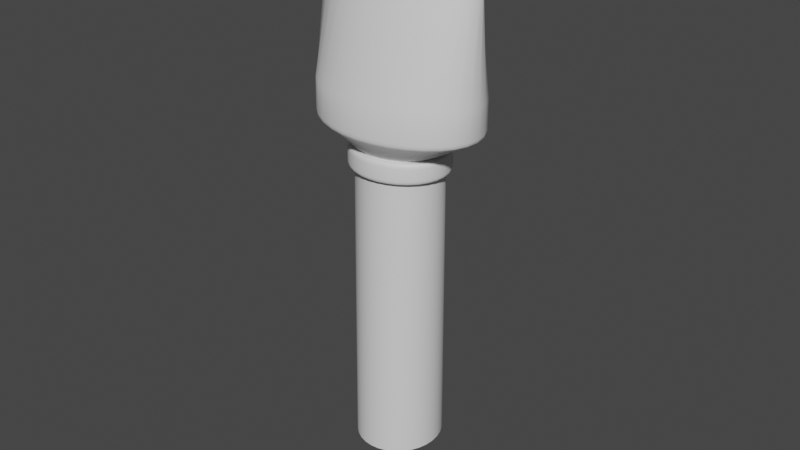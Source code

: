 # Source: BuildNozzle.blend  (saved by Blender 3.6.11; exported with 4.5.12 LTS)
import bpy
from mathutils import Matrix  # noqa: F401  (used for matrix-valued properties, if any)

bpy.ops.wm.read_factory_settings(use_empty=True)
scene = bpy.context.scene
scene.name = 'Scene'

# ---- collections
col_collection = bpy.data.collections.new('Collection'); scene.collection.children.link(col_collection)

# ---- materials (node trees are filled in below, after node groups)
mat_material = bpy.data.materials.new('Material')

# ---- node groups
ng_auto_smooth = bpy.data.node_groups.new('Auto Smooth', 'GeometryNodeTree')
_s = ng_auto_smooth.interface.new_socket(name='Geometry', in_out='OUTPUT', socket_type='NodeSocketGeometry')
_s = ng_auto_smooth.interface.new_socket(name='Geometry', in_out='INPUT', socket_type='NodeSocketGeometry')
_s = ng_auto_smooth.interface.new_socket(name='Angle', in_out='INPUT', socket_type='NodeSocketFloat')
_s.subtype = 'ANGLE'
_s.min_value = 0.0
_s.max_value = 3.142
ng_auto_smooth.is_modifier = True
_N = ng_auto_smooth.nodes; _L = ng_auto_smooth.links
n0 = _N.new('NodeGroupOutput'); n0.name = 'Group Output'; n0.location = (480, -100)
n1 = _N.new('NodeGroupInput'); n1.name = 'Group Input'; n1.location = (-420, -300)
n2 = _N.new('NodeGroupInput'); n2.name = 'Group Input.001'; n2.location = (-60, -100)
n3 = _N.new('GeometryNodeSetShadeSmooth'); n3.name = 'Set Shade Smooth'; n3.location = (120, -100)
n3.domain = 'EDGE'
n4 = _N.new('GeometryNodeSetShadeSmooth'); n4.name = 'Set Shade Smooth.001'; n4.location = (300, -100)
n5 = _N.new('GeometryNodeInputMeshEdgeAngle'); n5.name = 'Edge Angle'; n5.location = (-420, -220)
n6 = _N.new('GeometryNodeInputEdgeSmooth'); n6.name = 'Is Edge Smooth'; n6.location = (-60, -160)
n7 = _N.new('GeometryNodeInputShadeSmooth'); n7.name = 'Is Face Smooth'; n7.location = (-240, -340)
n8 = _N.new('FunctionNodeBooleanMath'); n8.name = 'Boolean Math'; n8.location = (-60, -220)
n9 = _N.new('FunctionNodeCompare'); n9.name = 'Compare'; n9.location = (-240, -180)
n9.operation = 'LESS_EQUAL'
_L.new(n5.outputs[0], n9.inputs[0])
_L.new(n4.outputs[0], n0.inputs[0])
_L.new(n1.outputs[1], n9.inputs[1])
_L.new(n9.outputs[0], n8.inputs[0])
_L.new(n7.outputs[0], n8.inputs[1])
_L.new(n2.outputs[0], n3.inputs[0])
_L.new(n6.outputs[0], n3.inputs[1])
_L.new(n3.outputs[0], n4.inputs[0])
_L.new(n8.outputs[0], n3.inputs[2])
n0.is_active_output = True

# ---- material node trees
mat_material.use_nodes = True; mat_material.node_tree.nodes.clear()
_N = mat_material.node_tree.nodes; _L = mat_material.node_tree.links
n0 = _N.new('ShaderNodeBsdfPrincipled'); n0.name = 'Principled BSDF'; n0.location = (10, 300)
n0.distribution = 'GGX'
n0.subsurface_method = 'RANDOM_WALK_SKIN'
n0.inputs[3].default_value = 1.45
n0.inputs[27].default_value = (0.0, 0.0, 0.0, 1.0)
n0.inputs[28].default_value = 1.0
n1 = _N.new('ShaderNodeOutputMaterial'); n1.name = 'Material Output'; n1.location = (300, 300)
_L.new(n0.outputs[0], n1.inputs[0])
n1.is_active_output = True

# ---- world
world_world = bpy.data.worlds.new('World'); scene.world = world_world
world_world.use_nodes = True; world_world.node_tree.nodes.clear()
_N = world_world.node_tree.nodes; _L = world_world.node_tree.links
n0 = _N.new('ShaderNodeOutputWorld'); n0.name = 'World Output'; n0.location = (300, 300)
n1 = _N.new('ShaderNodeBackground'); n1.name = 'Background'; n1.location = (10, 300)
n1.inputs[0].default_value = (0.05088, 0.05088, 0.05088, 1.0)
_L.new(n1.outputs[0], n0.inputs[0])
n0.is_active_output = True
world_world.color = (0.05088, 0.05088, 0.05088)
world_world.use_sun_shadow = False
world_world.sun_shadow_jitter_overblur = 0.0

# ---- meshes
me_cylinder_008 = bpy.data.meshes.new('Cylinder.008')
me_cylinder_008.from_pydata([(0.005052, 0.01293, -0.07201), (0.002575, 0.01372, -0.07201), (-3.09e-08, 0.01399, -0.07201), (0.007334, 0.01164, -0.07201), (0.009335, 0.009895, -0.07201), (0.01098, 0.007774, -0.07201), (0.0122, 0.005355, -0.07201), (0.01295, 0.00273, -0.07201), (0.0132, 3.936e-08, -0.07201), (0.01295, -0.00273, -0.07201), (0.0122, -0.005355, -0.07201), (0.01098, -0.007774, -0.07201), (0.009335, -0.009895, -0.07201), (0.007334, -0.01164, -0.07201), (0.005052, -0.01293, -0.07201), (0.002575, -0.01372, -0.07201), (-3.09e-08, -0.01399, -0.07201), (-0.002576, -0.01372, -0.07201), (-0.005052, -0.01293, -0.07201), (-0.007334, -0.01164, -0.07201), (-0.009335, -0.009895, -0.07201), (-0.01098, -0.007774, -0.07201), (-0.0122, -0.005355, -0.07201), (-0.01295, -0.00273, -0.07201), (-0.0132, 3.936e-08, -0.07201), (-0.01295, 0.00273, -0.07201), (-0.0122, 0.005355, -0.07201), (-0.01098, 0.007774, -0.07201), (-0.009335, 0.009895, -0.07201), (-0.007334, 0.01164, -0.07201), (-0.005052, 0.01293, -0.07201), (-0.002576, 0.01372, -0.07201), (0.005263, 0.01085, 0.02574), (0.002683, 0.01152, 0.02574), (-6.574e-09, 0.01175, 0.02574), (0.007641, 0.009766, 0.02574), (0.009726, 0.008306, 0.02574), (0.01144, 0.006526, 0.02574), (0.01271, 0.004495, 0.02574), (0.01349, 0.002292, 0.02574), (0.01375, 8.113e-09, 0.02574), (0.01349, -0.002292, 0.02574), (0.01271, -0.004495, 0.02574), (0.01144, -0.006526, 0.02574), (0.009726, -0.008306, 0.02574), (0.007641, -0.009766, 0.02574), (0.005263, -0.01085, 0.02574), (0.002683, -0.01152, 0.02574), (-6.574e-09, -0.01175, 0.02574), (-0.002683, -0.01152, 0.02574), (-0.005263, -0.01085, 0.02574), (-0.007641, -0.009766, 0.02574), (-0.009726, -0.008306, 0.02574), (-0.01144, -0.006526, 0.02574), (-0.01271, -0.004495, 0.02574), (-0.01349, -0.002292, 0.02574), (-0.01375, 8.113e-09, 0.02574), (-0.01349, 0.002292, 0.02574), (-0.01271, 0.004495, 0.02574), (-0.01144, 0.006526, 0.02574), (-0.009726, 0.008306, 0.02574), (-0.007641, 0.009766, 0.02574), (-0.005263, 0.01085, 0.02574), (-0.002683, 0.01152, 0.02574), (0.01039, 0.0163, 0.04337), (0.005296, 0.01731, 0.04337), (-5.678e-10, 0.01764, 0.04337), (0.01508, 0.01467, 0.04337), (0.0192, 0.01248, 0.04337), (0.02257, 0.009803, 0.04337), (0.02508, 0.006752, 0.04337), (0.02663, 0.003442, 0.04337), (0.02715, -7.158e-10, 0.04337), (0.02663, -0.003442, 0.04337), (0.02508, -0.006752, 0.04337), (0.02257, -0.009803, 0.04337), (0.0192, -0.01248, 0.04337), (0.01508, -0.01467, 0.04337), (0.01039, -0.0163, 0.04337), (0.005296, -0.01731, 0.04337), (-5.678e-10, -0.01764, 0.04337), (-0.005296, -0.01731, 0.04337), (-0.01039, -0.0163, 0.04337), (-0.01508, -0.01467, 0.04337), (-0.0192, -0.01248, 0.04337), (-0.02257, -0.009803, 0.04337), (-0.02508, -0.006752, 0.04337), (-0.02663, -0.003442, 0.04337), (-0.02715, -7.158e-10, 0.04337), (-0.02663, 0.003442, 0.04337), (-0.02508, 0.006752, 0.04337), (-0.02257, 0.009803, 0.04337), (-0.0192, 0.01248, 0.04337), (-0.01508, 0.01467, 0.04337), (-0.01039, 0.0163, 0.04337), (-0.005296, 0.01731, 0.04337), (0.01028, 0.005656, 0.07201), (0.00524, 0.006004, 0.07201), (8.086e-09, 0.006122, 0.07201), (0.01492, 0.00509, 0.07201), (0.01899, 0.004329, 0.07201), (0.02233, 0.003401, 0.07201), (0.02481, 0.002343, 0.07201), (0.02634, 0.001194, 0.07201), (0.02686, -1.593e-08, 0.07201), (0.02634, -0.001194, 0.07201), (0.02481, -0.002343, 0.07201), (0.02233, -0.003401, 0.07201), (0.01899, -0.004329, 0.07201), (0.01492, -0.00509, 0.07201), (0.01028, -0.005656, 0.07201), (0.00524, -0.006004, 0.07201), (8.086e-09, -0.006122, 0.07201), (-0.00524, -0.006004, 0.07201), (-0.01028, -0.005656, 0.07201), (-0.01492, -0.00509, 0.07201), (-0.01899, -0.004329, 0.07201), (-0.02233, -0.003401, 0.07201), (-0.02481, -0.002343, 0.07201), (-0.02634, -0.001194, 0.07201), (-0.02686, -1.593e-08, 0.07201), (-0.02634, 0.001194, 0.07201), (-0.02481, 0.002343, 0.07201), (-0.02233, 0.003401, 0.07201), (-0.01899, 0.004329, 0.07201), (-0.01492, 0.00509, 0.07201), (-0.01028, 0.005656, 0.07201), (-0.00524, 0.006004, 0.07201), (0.008952, 0.004594, 0.07201), (0.004564, 0.004877, 0.07201), (8.064e-09, 0.004973, 0.07201), (0.013, 0.004135, 0.07201), (0.01654, 0.003516, 0.07201), (0.01945, 0.002763, 0.07201), (0.02161, 0.001903, 0.07201), (0.02294, 0.0009701, 0.07201), (0.02339, -1.605e-08, 0.07201), (0.02294, -0.0009701, 0.07201), (0.02161, -0.001903, 0.07201), (0.01945, -0.002763, 0.07201), (0.01654, -0.003516, 0.07201), (0.013, -0.004135, 0.07201), (0.008952, -0.004594, 0.07201), (0.004564, -0.004877, 0.07201), (8.064e-09, -0.004973, 0.07201), (-0.004564, -0.004877, 0.07201), (-0.008952, -0.004594, 0.07201), (-0.013, -0.004135, 0.07201), (-0.01654, -0.003516, 0.07201), (-0.01945, -0.002763, 0.07201), (-0.02161, -0.001903, 0.07201), (-0.02294, -0.0009701, 0.07201), (-0.02339, -1.605e-08, 0.07201), (-0.02294, 0.0009701, 0.07201), (-0.02161, 0.001903, 0.07201), (-0.01945, 0.002763, 0.07201), (-0.01654, 0.003516, 0.07201), (-0.013, 0.004135, 0.07201), (-0.008952, 0.004594, 0.07201), (-0.004564, 0.004877, 0.07201), (0.008349, 0.004594, 0.05521), (0.004256, 0.004877, 0.05521), (2.811e-09, 0.004973, 0.05521), (0.01212, 0.004135, 0.05521), (0.01543, 0.003516, 0.05521), (0.01814, 0.002763, 0.05521), (0.02016, 0.001903, 0.05521), (0.0214, 0.0009701, 0.05521), (0.02182, -7.53e-09, 0.05521), (0.0214, -0.0009701, 0.05521), (0.02016, -0.001903, 0.05521), (0.01814, -0.002763, 0.05521), (0.01543, -0.003516, 0.05521), (0.01212, -0.004135, 0.05521), (0.008349, -0.004594, 0.05521), (0.004256, -0.004877, 0.05521), (2.811e-09, -0.004973, 0.05521), (-0.004256, -0.004877, 0.05521), (-0.008349, -0.004594, 0.05521), (-0.01212, -0.004135, 0.05521), (-0.01543, -0.003516, 0.05521), (-0.01814, -0.002763, 0.05521), (-0.02016, -0.001903, 0.05521), (-0.0214, -0.0009701, 0.05521), (-0.02182, -7.53e-09, 0.05521), (-0.0214, 0.0009701, 0.05521), (-0.02016, 0.001903, 0.05521), (-0.01814, 0.002763, 0.05521), (-0.01543, 0.003516, 0.05521), (-0.01212, 0.004135, 0.05521), (-0.008349, 0.004594, 0.05521), (-0.004256, 0.004877, 0.05521), (0.009971, 0.01689, 0.03257), (0.01029, 0.01713, 0.03406), (0.01019, 0.0171, 0.03317), (0.005076, 0.01792, 0.03255), (0.005246, 0.01819, 0.03406), (0.005194, 0.01815, 0.03316), (-4.474e-09, 0.01826, 0.03255), (-3.965e-09, 0.01854, 0.03406), (-4.28e-09, 0.01851, 0.03316), (0.01494, 0.01542, 0.03407), (0.0145, 0.01522, 0.0326), (0.0148, 0.0154, 0.03318), (0.01901, 0.01311, 0.03407), (0.0185, 0.01297, 0.03262), (0.01885, 0.0131, 0.03319), (0.02236, 0.0103, 0.03407), (0.0218, 0.0102, 0.03265), (0.02218, 0.0103, 0.03319), (0.02484, 0.007096, 0.03407), (0.02425, 0.007031, 0.03266), (0.02466, 0.007094, 0.0332), (0.02577, 0.003587, 0.03268), (0.02637, 0.003617, 0.03407), (0.02618, 0.003617, 0.0332), (0.02689, 3.911e-09, 0.03407), (0.02628, 4.633e-09, 0.03268), (0.0267, 4.353e-09, 0.0332), (0.02637, -0.003617, 0.03407), (0.02577, -0.003587, 0.03268), (0.02618, -0.003617, 0.0332), (0.02484, -0.007096, 0.03407), (0.02425, -0.007031, 0.03266), (0.02466, -0.007094, 0.0332), (0.02236, -0.0103, 0.03407), (0.0218, -0.0102, 0.03265), (0.02218, -0.0103, 0.03319), (0.01901, -0.01311, 0.03407), (0.0185, -0.01297, 0.03262), (0.01885, -0.0131, 0.03319), (0.01494, -0.01542, 0.03407), (0.0145, -0.01522, 0.0326), (0.0148, -0.0154, 0.03318), (0.01029, -0.01713, 0.03406), (0.009971, -0.01689, 0.03257), (0.01019, -0.0171, 0.03317), (0.005076, -0.01792, 0.03255), (0.005246, -0.01819, 0.03406), (0.005194, -0.01815, 0.03316), (-3.965e-09, -0.01854, 0.03406), (-4.474e-09, -0.01826, 0.03255), (-4.28e-09, -0.01851, 0.03316), (-0.005246, -0.01819, 0.03406), (-0.005076, -0.01792, 0.03255), (-0.005194, -0.01815, 0.03316), (-0.01029, -0.01713, 0.03406), (-0.009971, -0.01689, 0.03257), (-0.01019, -0.0171, 0.03317), (-0.01494, -0.01542, 0.03407), (-0.0145, -0.01522, 0.0326), (-0.0148, -0.0154, 0.03318), (-0.01901, -0.01311, 0.03407), (-0.0185, -0.01297, 0.03262), (-0.01885, -0.0131, 0.03319), (-0.02236, -0.0103, 0.03407), (-0.0218, -0.0102, 0.03265), (-0.02218, -0.0103, 0.03319), (-0.02484, -0.007096, 0.03407), (-0.02425, -0.007031, 0.03266), (-0.02466, -0.007094, 0.0332), (-0.02577, -0.003587, 0.03268), (-0.02637, -0.003617, 0.03407), (-0.02618, -0.003617, 0.0332), (-0.02689, 3.911e-09, 0.03407), (-0.02628, 4.633e-09, 0.03268), (-0.0267, 4.352e-09, 0.0332), (-0.02637, 0.003617, 0.03407), (-0.02577, 0.003587, 0.03268), (-0.02618, 0.003617, 0.0332), (-0.02484, 0.007096, 0.03407), (-0.02425, 0.007031, 0.03266), (-0.02466, 0.007094, 0.0332), (-0.02236, 0.0103, 0.03407), (-0.0218, 0.0102, 0.03265), (-0.02218, 0.0103, 0.03319), (-0.01901, 0.01311, 0.03407), (-0.0185, 0.01297, 0.03262), (-0.01885, 0.0131, 0.03319), (-0.01494, 0.01542, 0.03407), (-0.0145, 0.01522, 0.0326), (-0.0148, 0.0154, 0.03318), (-0.01029, 0.01713, 0.03406), (-0.009971, 0.01689, 0.03257), (-0.01019, 0.0171, 0.03317), (-0.005076, 0.01792, 0.03255), (-0.005246, 0.01819, 0.03406), (-0.005194, 0.01815, 0.03316), (-0.01368, 1.136e-08, 0.01912), (-0.01342, -0.002349, 0.01912), (0.002669, -0.01181, 0.01912), (0.005236, -0.01112, 0.01912), (-0.009674, 0.008514, 0.01912), (-0.01138, 0.006689, 0.01912), (0.007601, 0.01001, 0.01912), (0.005236, 0.01112, 0.01912), (-0.01264, -0.004608, 0.01912), (0.009674, 0.008514, 0.01912), (-0.01342, 0.002349, 0.01912), (-0.002669, 0.01181, 0.01912), (-0.005236, 0.01112, 0.01912), (0.009674, -0.008514, 0.01912), (0.01138, -0.006689, 0.01912), (0.002669, 0.01181, 0.01912), (-0.009674, -0.008514, 0.01912), (-0.007601, -0.01001, 0.01912), (0.01342, -0.002349, 0.01912), (0.01368, 1.136e-08, 0.01912), (0.01138, 0.006689, 0.01912), (-0.002669, -0.01181, 0.01912), (-8.73e-09, -0.01204, 0.01912), (0.007601, -0.01001, 0.01912), (-8.73e-09, 0.01204, 0.01912), (-0.01138, -0.006689, 0.01912), (0.01264, -0.004608, 0.01912), (-0.007601, 0.01001, 0.01912), (-0.005236, -0.01112, 0.01912), (0.01264, 0.004608, 0.01912), (-0.01264, 0.004608, 0.01912), (0.01342, 0.002349, 0.01912), (-0.01526, 1.133e-08, 0.01941), (-0.01575, 1.075e-08, 0.02063), (-0.01545, 1.127e-08, 0.01956), (-0.0156, 1.113e-08, 0.01985), (-0.01571, 1.095e-08, 0.02022), (-0.01545, -0.00269, 0.02063), (-0.01497, -0.00262, 0.01941), (-0.01541, -0.002689, 0.02022), (-0.0153, -0.002675, 0.01985), (-0.01515, -0.002651, 0.01956), (0.002972, -0.01315, 0.0194), (0.003073, -0.01353, 0.02063), (0.00301, -0.01331, 0.01955), (0.003043, -0.01344, 0.01984), (0.003065, -0.01351, 0.02022), (0.006029, -0.01274, 0.02063), (0.005831, -0.01239, 0.0194), (0.006012, -0.01273, 0.02022), (0.005969, -0.01266, 0.01984), (0.005905, -0.01254, 0.01956), (-0.01078, 0.009489, 0.0194), (-0.01114, 0.009751, 0.02063), (-0.01092, 0.009602, 0.01956), (-0.01103, 0.009692, 0.01985), (-0.01111, 0.009744, 0.02022), (-0.0131, 0.007661, 0.02063), (-0.01268, 0.007458, 0.0194), (-0.01306, 0.007656, 0.02022), (-0.01297, 0.007616, 0.01985), (-0.01284, 0.007546, 0.01956), (0.008468, 0.01115, 0.0194), (0.008753, 0.01147, 0.02063), (0.008574, 0.01129, 0.01956), (0.008666, 0.0114, 0.01985), (0.008728, 0.01146, 0.02022), (0.006029, 0.01274, 0.02063), (0.005831, 0.01239, 0.0194), (0.006012, 0.01273, 0.02022), (0.005969, 0.01266, 0.01984), (0.005905, 0.01254, 0.01956), (-0.01456, -0.005277, 0.02063), (-0.0141, -0.005139, 0.01941), (-0.01452, -0.005274, 0.02022), (-0.01442, -0.005246, 0.01985), (-0.01427, -0.005199, 0.01956), (0.01078, 0.009489, 0.0194), (0.01114, 0.009751, 0.02063), (0.01092, 0.009602, 0.01956), (0.01103, 0.009692, 0.01985), (0.01111, 0.009744, 0.02022), (-0.01497, 0.00262, 0.01941), (-0.01545, 0.00269, 0.02063), (-0.01515, 0.002651, 0.01956), (-0.0153, 0.002675, 0.01985), (-0.01541, 0.002689, 0.02022), (-0.002972, 0.01315, 0.0194), (-0.003074, 0.01353, 0.02063), (-0.00301, 0.01331, 0.01955), (-0.003043, 0.01344, 0.01984), (-0.003065, 0.01351, 0.02022), (-0.006029, 0.01274, 0.02063), (-0.005831, 0.01239, 0.0194), (-0.006012, 0.01273, 0.02022), (-0.005969, 0.01266, 0.01984), (-0.005905, 0.01254, 0.01956), (0.01078, -0.009489, 0.0194), (0.01114, -0.009751, 0.02063), (0.01092, -0.009602, 0.01956), (0.01103, -0.009692, 0.01985), (0.01111, -0.009744, 0.02022), (0.0131, -0.007661, 0.02063), (0.01268, -0.007458, 0.0194), (0.01306, -0.007656, 0.02022), (0.01297, -0.007616, 0.01985), (0.01284, -0.007546, 0.01956), (0.003073, 0.01353, 0.02063), (0.002972, 0.01315, 0.0194), (0.003065, 0.01351, 0.02022), (0.003043, 0.01344, 0.01984), (0.00301, 0.01331, 0.01955), (-0.01078, -0.009489, 0.0194), (-0.01114, -0.009751, 0.02063), (-0.01092, -0.009602, 0.01956), (-0.01103, -0.009692, 0.01985), (-0.01111, -0.009744, 0.02022), (-0.008753, -0.01147, 0.02063), (-0.008468, -0.01115, 0.0194), (-0.008728, -0.01146, 0.02022), (-0.008666, -0.0114, 0.01985), (-0.008574, -0.01129, 0.01956), (0.01497, -0.00262, 0.01941), (0.01545, -0.00269, 0.02063), (0.01515, -0.002651, 0.01956), (0.0153, -0.002675, 0.01985), (0.01541, -0.002689, 0.02022), (0.01575, 1.075e-08, 0.02063), (0.01526, 1.133e-08, 0.01941), (0.01571, 1.095e-08, 0.02022), (0.0156, 1.113e-08, 0.01985), (0.01545, 1.127e-08, 0.01956), (0.01268, 0.007458, 0.0194), (0.0131, 0.007661, 0.02063), (0.01284, 0.007546, 0.01956), (0.01297, 0.007616, 0.01985), (0.01306, 0.007656, 0.02022), (-0.002972, -0.01315, 0.0194), (-0.003074, -0.01353, 0.02063), (-0.00301, -0.01331, 0.01955), (-0.003043, -0.01344, 0.01984), (-0.003065, -0.01351, 0.02022), (-8.244e-09, -0.01379, 0.02063), (-8.644e-09, -0.01341, 0.0194), (-8.376e-09, -0.01378, 0.02022), (-8.5e-09, -0.0137, 0.01984), (-8.593e-09, -0.01357, 0.01955), (0.008468, -0.01115, 0.0194), (0.008753, -0.01147, 0.02063), (0.008574, -0.01129, 0.01956), (0.008666, -0.0114, 0.01985), (0.008728, -0.01146, 0.02022), (-8.244e-09, 0.01379, 0.02063), (-8.644e-09, 0.01341, 0.0194), (-8.376e-09, 0.01378, 0.02022), (-8.5e-09, 0.0137, 0.01984), (-8.593e-09, 0.01357, 0.01955), (-0.01268, -0.007458, 0.0194), (-0.0131, -0.007661, 0.02063), (-0.01284, -0.007546, 0.01956), (-0.01297, -0.007616, 0.01985), (-0.01306, -0.007656, 0.02022), (0.0141, -0.005139, 0.01941), (0.01456, -0.005277, 0.02063), (0.01427, -0.005199, 0.01956), (0.01442, -0.005246, 0.01985), (0.01452, -0.005274, 0.02022), (-0.008468, 0.01115, 0.0194), (-0.008753, 0.01147, 0.02063), (-0.008574, 0.01129, 0.01956), (-0.008666, 0.0114, 0.01985), (-0.008728, 0.01146, 0.02022), (-0.005831, -0.01239, 0.0194), (-0.006029, -0.01274, 0.02063), (-0.005905, -0.01254, 0.01956), (-0.005969, -0.01266, 0.01984), (-0.006012, -0.01273, 0.02022), (0.0141, 0.005139, 0.01941), (0.01456, 0.005277, 0.02063), (0.01427, 0.005199, 0.01956), (0.01442, 0.005246, 0.01985), (0.01452, 0.005274, 0.02022), (-0.0141, 0.005139, 0.01941), (-0.01456, 0.005277, 0.02063), (-0.01427, 0.005199, 0.01956), (-0.01442, 0.005246, 0.01985), (-0.01452, 0.005274, 0.02022), (0.01545, 0.00269, 0.02063), (0.01497, 0.00262, 0.01941), (0.01541, 0.002689, 0.02022), (0.0153, 0.002675, 0.01985), (0.01515, 0.002651, 0.01956), (0.006048, 0.01255, 0.02405), (0.005823, 0.01201, 0.02551), (0.006033, 0.01249, 0.02453), (0.005985, 0.01236, 0.02498), (0.005911, 0.01219, 0.02532), (0.003083, 0.01332, 0.02405), (0.002968, 0.01274, 0.02551), (0.003076, 0.01326, 0.02453), (0.003051, 0.01312, 0.02498), (0.003013, 0.01294, 0.02532), (-7.129e-09, 0.01358, 0.02405), (-6.651e-09, 0.01299, 0.02551), (-6.972e-09, 0.01352, 0.02453), (-6.826e-09, 0.01338, 0.02498), (-6.713e-09, 0.0132, 0.02532), (0.008458, 0.01081, 0.02551), (0.008781, 0.0113, 0.02405), (0.008584, 0.01098, 0.02532), (0.00869, 0.01113, 0.02498), (0.008759, 0.01124, 0.02453), (0.01077, 0.009198, 0.0255), (0.01118, 0.009606, 0.02404), (0.01093, 0.009339, 0.02532), (0.01106, 0.009465, 0.02497), (0.01115, 0.009559, 0.02453), (0.01267, 0.007231, 0.0255), (0.01314, 0.007548, 0.02404), (0.01286, 0.00734, 0.02531), (0.01301, 0.007438, 0.02497), (0.01311, 0.007511, 0.02453), (0.01409, 0.004983, 0.0255), (0.0146, 0.005199, 0.02404), (0.01429, 0.005057, 0.02531), (0.01446, 0.005124, 0.02497), (0.01457, 0.005174, 0.02453), (0.0155, 0.00265, 0.02404), (0.01496, 0.002541, 0.02549), (0.01546, 0.002638, 0.02453), (0.01535, 0.002612, 0.02497), (0.01517, 0.002578, 0.02531), (0.01525, 8.31e-09, 0.02549), (0.0158, 9.048e-09, 0.02404), (0.01547, 8.407e-09, 0.02531), (0.01565, 8.581e-09, 0.02497), (0.01577, 8.806e-09, 0.02453), (0.01496, -0.002541, 0.02549), (0.0155, -0.00265, 0.02404), (0.01517, -0.002578, 0.02531), (0.01535, -0.002612, 0.02497), (0.01546, -0.002638, 0.02453), (0.01409, -0.004983, 0.0255), (0.0146, -0.005199, 0.02404), (0.01429, -0.005057, 0.02531), (0.01446, -0.005124, 0.02497), (0.01457, -0.005174, 0.02453), (0.01267, -0.007231, 0.0255), (0.01314, -0.007548, 0.02404), (0.01286, -0.00734, 0.02531), (0.01301, -0.007438, 0.02497), (0.01311, -0.007511, 0.02453), (0.01077, -0.009198, 0.0255), (0.01118, -0.009606, 0.02404), (0.01093, -0.009339, 0.02532), (0.01106, -0.009465, 0.02497), (0.01115, -0.009559, 0.02453), (0.008458, -0.01081, 0.02551), (0.008781, -0.0113, 0.02405), (0.008584, -0.01098, 0.02532), (0.00869, -0.01113, 0.02498), (0.008759, -0.01124, 0.02453), (0.005823, -0.01201, 0.02551), (0.006048, -0.01255, 0.02405), (0.005911, -0.01219, 0.02532), (0.005985, -0.01236, 0.02498), (0.006033, -0.01249, 0.02453), (0.003083, -0.01332, 0.02405), (0.002968, -0.01274, 0.02551), (0.003076, -0.01326, 0.02453), (0.003051, -0.01312, 0.02498), (0.003013, -0.01294, 0.02532), (-6.651e-09, -0.01299, 0.02551), (-7.129e-09, -0.01358, 0.02405), (-6.713e-09, -0.0132, 0.02532), (-6.826e-09, -0.01338, 0.02498), (-6.972e-09, -0.01352, 0.02453), (-0.002968, -0.01274, 0.02551), (-0.003083, -0.01332, 0.02405), (-0.003013, -0.01294, 0.02532), (-0.003051, -0.01312, 0.02498), (-0.003076, -0.01326, 0.02453), (-0.005823, -0.01201, 0.02551), (-0.006048, -0.01255, 0.02405), (-0.005911, -0.01219, 0.02532), (-0.005985, -0.01236, 0.02498), (-0.006033, -0.01249, 0.02453), (-0.008458, -0.01081, 0.02551), (-0.008781, -0.0113, 0.02405), (-0.008584, -0.01098, 0.02532), (-0.00869, -0.01113, 0.02498), (-0.008759, -0.01124, 0.02453), (-0.01077, -0.009198, 0.0255), (-0.01118, -0.009606, 0.02404), (-0.01093, -0.009339, 0.02532), (-0.01106, -0.009465, 0.02497), (-0.01115, -0.009559, 0.02453), (-0.01267, -0.007231, 0.0255), (-0.01314, -0.007548, 0.02404), (-0.01286, -0.00734, 0.02531), (-0.01301, -0.007438, 0.02497), (-0.01311, -0.007511, 0.02453), (-0.01409, -0.004983, 0.0255), (-0.0146, -0.005199, 0.02404), (-0.01429, -0.005057, 0.02531), (-0.01446, -0.005124, 0.02497), (-0.01457, -0.005174, 0.02453), (-0.0155, -0.00265, 0.02404), (-0.01496, -0.002541, 0.02549), (-0.01546, -0.002638, 0.02453), (-0.01535, -0.002612, 0.02497), (-0.01517, -0.002578, 0.02531), (-0.01525, 8.31e-09, 0.02549), (-0.0158, 9.048e-09, 0.02404), (-0.01547, 8.407e-09, 0.02531), (-0.01565, 8.581e-09, 0.02497), (-0.01577, 8.806e-09, 0.02453), (-0.01496, 0.002541, 0.02549), (-0.0155, 0.00265, 0.02404), (-0.01517, 0.002578, 0.02531), (-0.01535, 0.002612, 0.02497), (-0.01546, 0.002638, 0.02453), (-0.01409, 0.004983, 0.0255), (-0.0146, 0.005199, 0.02404), (-0.01429, 0.005057, 0.02531), (-0.01446, 0.005124, 0.02497), (-0.01457, 0.005174, 0.02453), (-0.01267, 0.007231, 0.0255), (-0.01314, 0.007548, 0.02404), (-0.01286, 0.00734, 0.02531), (-0.01301, 0.007438, 0.02497), (-0.01311, 0.007511, 0.02453), (-0.01077, 0.009198, 0.0255), (-0.01118, 0.009606, 0.02404), (-0.01093, 0.009339, 0.02532), (-0.01106, 0.009465, 0.02497), (-0.01115, 0.009559, 0.02453), (-0.008458, 0.01081, 0.02551), (-0.008781, 0.0113, 0.02405), (-0.008584, 0.01098, 0.02532), (-0.00869, 0.01113, 0.02498), (-0.008759, 0.01124, 0.02453), (-0.005823, 0.01201, 0.02551), (-0.006048, 0.01255, 0.02405), (-0.005911, 0.01219, 0.02532), (-0.005985, 0.01236, 0.02498), (-0.006033, 0.01249, 0.02453), (-0.003083, 0.01332, 0.02405), (-0.002968, 0.01274, 0.02551), (-0.003076, 0.01326, 0.02453), (-0.003051, 0.01312, 0.02498), (-0.003013, 0.01294, 0.02532)], [], [(7, 8, 9, 10, 11, 12, 13, 14, 15, 16, 17, 18, 19, 20, 21, 22, 23, 24, 25, 26, 27, 28, 29, 30, 31, 2, 1, 0, 3, 4, 5, 6), (43, 44, 540, 535), (475, 515, 521, 415), (48, 49, 565, 560), (456, 626, 631, 380), (54, 55, 596, 590), (415, 521, 526, 411), (446, 586, 591, 360), (42, 43, 535, 530), (436, 546, 551, 335), (466, 511, 515, 475), (57, 58, 610, 605), (421, 506, 511, 466), (62, 63, 636, 630), (47, 48, 560, 556), (341, 621, 626, 456), (59, 60, 620, 615), (61, 62, 630, 625), (401, 581, 586, 446), (331, 555, 561, 430), (36, 37, 505, 500), (386, 541, 546, 436), (38, 39, 516, 510), (55, 56, 600, 596), (366, 501, 506, 421), (33, 32, 481, 486), (405, 576, 581, 401), (56, 57, 605, 600), (390, 536, 541, 386), (35, 36, 500, 495), (351, 496, 501, 366), (45, 46, 550, 545), (33, 34, 198, 195), (228, 225, 75, 76), (286, 282, 94, 95), (267, 264, 88, 89), (204, 201, 67, 68), (262, 258, 86, 87), (193, 196, 65, 64), (276, 273, 91, 92), (238, 234, 78, 79), (264, 262, 87, 88), (199, 286, 95, 66), (214, 210, 70, 71), (240, 238, 79, 80), (273, 270, 90, 91), (282, 279, 93, 94), (216, 214, 71, 72), (249, 246, 82, 83), (258, 255, 85, 86), (225, 222, 74, 75), (234, 231, 77, 78), (270, 267, 89, 90), (210, 207, 69, 70), (246, 243, 81, 82), (279, 276, 92, 93), (222, 219, 73, 74), (255, 252, 84, 85), (196, 199, 66, 65), (231, 228, 76, 77), (243, 240, 80, 81), (207, 204, 68, 69), (219, 216, 72, 73), (252, 249, 83, 84), (41, 40, 217, 220), (85, 84, 116, 117), (63, 62, 283, 285), (60, 59, 274, 277), (49, 48, 241, 244), (40, 39, 213, 217), (36, 35, 202, 205), (57, 56, 265, 268), (48, 47, 237, 241), (61, 60, 277, 280), (32, 33, 195, 192), (56, 55, 261, 265), (37, 36, 205, 208), (58, 57, 268, 271), (45, 44, 229, 232), (201, 193, 64, 67), (53, 52, 253, 256), (42, 41, 220, 223), (38, 37, 208, 211), (50, 49, 244, 247), (46, 45, 232, 235), (34, 63, 285, 198), (54, 53, 256, 259), (43, 42, 223, 226), (62, 61, 280, 283), (51, 50, 247, 250), (39, 38, 211, 213), (59, 58, 271, 274), (47, 46, 235, 237), (44, 43, 226, 229), (55, 54, 259, 261), (52, 51, 250, 253), (124, 123, 155, 156), (74, 73, 105, 106), (93, 92, 124, 125), (82, 81, 113, 114), (70, 69, 101, 102), (90, 89, 121, 122), (78, 77, 109, 110), (75, 74, 106, 107), (86, 85, 117, 118), (83, 82, 114, 115), (72, 71, 103, 104), (94, 93, 125, 126), (91, 90, 122, 123), (80, 79, 111, 112), (71, 70, 102, 103), (66, 95, 127, 98), (88, 87, 119, 120), (79, 78, 110, 111), (92, 91, 123, 124), (67, 64, 96, 99), (87, 86, 118, 119), (68, 67, 99, 100), (89, 88, 120, 121), (95, 94, 126, 127), (76, 75, 107, 108), (64, 65, 97, 96), (84, 83, 115, 116), (73, 72, 104, 105), (69, 68, 100, 101), (81, 80, 112, 113), (77, 76, 108, 109), (65, 66, 98, 97), (148, 147, 179, 180), (99, 96, 128, 131), (119, 118, 150, 151), (100, 99, 131, 132), (121, 120, 152, 153), (127, 126, 158, 159), (108, 107, 139, 140), (96, 97, 129, 128), (116, 115, 147, 148), (105, 104, 136, 137), (101, 100, 132, 133), (113, 112, 144, 145), (109, 108, 140, 141), (97, 98, 130, 129), (117, 116, 148, 149), (106, 105, 137, 138), (125, 124, 156, 157), (114, 113, 145, 146), (102, 101, 133, 134), (122, 121, 153, 154), (110, 109, 141, 142), (107, 106, 138, 139), (118, 117, 149, 150), (115, 114, 146, 147), (104, 103, 135, 136), (126, 125, 157, 158), (123, 122, 154, 155), (112, 111, 143, 144), (103, 102, 134, 135), (98, 127, 159, 130), (120, 119, 151, 152), (111, 110, 142, 143), (167, 166, 165, 164, 163, 160, 161, 162, 191, 190, 189, 188, 187, 186, 185, 184, 183, 182, 181, 180, 179, 178, 177, 176, 175, 174, 173, 172, 171, 170, 169, 168), (137, 136, 168, 169), (133, 132, 164, 165), (145, 144, 176, 177), (141, 140, 172, 173), (129, 130, 162, 161), (149, 148, 180, 181), (138, 137, 169, 170), (157, 156, 188, 189), (146, 145, 177, 178), (134, 133, 165, 166), (154, 153, 185, 186), (142, 141, 173, 174), (139, 138, 170, 171), (150, 149, 181, 182), (147, 146, 178, 179), (136, 135, 167, 168), (158, 157, 189, 190), (155, 154, 186, 187), (144, 143, 175, 176), (135, 134, 166, 167), (130, 159, 191, 162), (152, 151, 183, 184), (143, 142, 174, 175), (156, 155, 187, 188), (131, 128, 160, 163), (151, 150, 182, 183), (132, 131, 163, 164), (153, 152, 184, 185), (159, 158, 190, 191), (140, 139, 171, 172), (128, 129, 161, 160), (214, 216, 218, 215), (215, 218, 217, 213), (238, 240, 242, 239), (239, 242, 241, 237), (262, 264, 266, 263), (263, 266, 265, 261), (193, 201, 203, 194), (194, 203, 202, 192), (264, 267, 269, 266), (266, 269, 268, 265), (192, 195, 197, 194), (194, 197, 196, 193), (216, 219, 221, 218), (218, 221, 220, 217), (240, 243, 245, 242), (242, 245, 244, 241), (195, 198, 200, 197), (197, 200, 199, 196), (219, 222, 224, 221), (221, 224, 223, 220), (243, 246, 248, 245), (245, 248, 247, 244), (267, 270, 272, 269), (269, 272, 271, 268), (222, 225, 227, 224), (224, 227, 226, 223), (246, 249, 251, 248), (248, 251, 250, 247), (270, 273, 275, 272), (272, 275, 274, 271), (198, 285, 287, 200), (200, 287, 286, 199), (273, 276, 278, 275), (275, 278, 277, 274), (201, 204, 206, 203), (203, 206, 205, 202), (225, 228, 230, 227), (227, 230, 229, 226), (249, 252, 254, 251), (251, 254, 253, 250), (204, 207, 209, 206), (206, 209, 208, 205), (228, 231, 233, 230), (230, 233, 232, 229), (252, 255, 257, 254), (254, 257, 256, 253), (276, 279, 281, 278), (278, 281, 280, 277), (207, 210, 212, 209), (209, 212, 211, 208), (231, 234, 236, 233), (233, 236, 235, 232), (255, 258, 260, 257), (257, 260, 259, 256), (279, 282, 284, 281), (281, 284, 283, 280), (210, 214, 215, 212), (212, 215, 213, 211), (234, 238, 239, 236), (236, 239, 237, 235), (258, 262, 263, 260), (260, 263, 261, 259), (282, 286, 287, 284), (284, 287, 285, 283), (35, 32, 192, 202), (31, 299, 312, 2), (6, 317, 319, 7), (15, 290, 310, 16), (26, 318, 293, 27), (29, 315, 300, 30), (7, 319, 307, 8), (18, 316, 305, 19), (21, 313, 296, 22), (10, 314, 302, 11), (13, 311, 291, 14), (25, 298, 318, 26), (5, 308, 317, 6), (17, 309, 316, 18), (28, 292, 315, 29), (9, 306, 314, 10), (20, 304, 313, 21), (2, 312, 303, 1), (12, 301, 311, 13), (16, 310, 309, 17), (4, 297, 308, 5), (8, 307, 306, 9), (19, 305, 304, 20), (1, 303, 295, 0), (11, 302, 301, 12), (30, 300, 299, 31), (24, 288, 298, 25), (3, 294, 297, 4), (22, 296, 289, 23), (0, 295, 294, 3), (27, 293, 292, 28), (14, 291, 290, 15), (23, 289, 288, 24), (288, 289, 326, 320), (290, 291, 336, 330), (292, 293, 346, 340), (294, 295, 356, 350), (310, 290, 330, 431), (295, 303, 396, 356), (289, 296, 361, 326), (300, 315, 455, 381), (301, 302, 391, 385), (296, 313, 445, 361), (304, 305, 406, 400), (306, 307, 416, 410), (318, 298, 370, 470), (309, 310, 431, 425), (302, 314, 450, 391), (303, 312, 441, 396), (313, 304, 400, 445), (314, 306, 410, 450), (293, 318, 470, 346), (316, 309, 425, 460), (317, 308, 420, 465), (299, 300, 381, 375), (315, 292, 340, 455), (63, 34, 491, 636), (308, 297, 365, 420), (305, 316, 460, 406), (307, 319, 476, 416), (311, 301, 385, 435), (297, 294, 350, 365), (291, 311, 435, 336), (312, 299, 375, 441), (325, 595, 601, 321), (46, 47, 556, 550), (335, 551, 555, 331), (395, 485, 480, 355), (58, 59, 615, 610), (360, 591, 595, 325), (321, 601, 606, 371), (461, 571, 576, 405), (380, 631, 635, 376), (34, 33, 486, 491), (49, 50, 570, 565), (41, 42, 530, 525), (60, 61, 625, 620), (430, 561, 566, 426), (40, 41, 525, 520), (440, 490, 485, 395), (52, 53, 585, 580), (411, 526, 531, 451), (53, 54, 590, 585), (426, 566, 571, 461), (44, 45, 545, 540), (371, 606, 611, 471), (319, 317, 465, 476), (451, 531, 536, 390), (37, 38, 510, 505), (51, 52, 580, 575), (39, 40, 520, 516), (471, 611, 616, 345), (50, 51, 575, 570), (376, 635, 490, 440), (355, 480, 496, 351), (345, 616, 621, 341), (376, 440, 442, 379), (379, 442, 443, 378), (378, 443, 444, 377), (377, 444, 441, 375), (466, 475, 477, 469), (469, 477, 478, 468), (468, 478, 479, 467), (467, 479, 476, 465), (331, 430, 432, 334), (334, 432, 433, 333), (333, 433, 434, 332), (332, 434, 431, 330), (471, 345, 347, 474), (474, 347, 348, 473), (473, 348, 349, 472), (472, 349, 346, 470), (456, 380, 382, 459), (459, 382, 383, 458), (458, 383, 384, 457), (457, 384, 381, 455), (475, 415, 417, 477), (477, 417, 418, 478), (478, 418, 419, 479), (479, 419, 416, 476), (461, 405, 407, 464), (464, 407, 408, 463), (463, 408, 409, 462), (462, 409, 406, 460), (446, 360, 362, 449), (449, 362, 363, 448), (448, 363, 364, 447), (447, 364, 361, 445), (451, 390, 392, 454), (454, 392, 393, 453), (453, 393, 394, 452), (452, 394, 391, 450), (436, 335, 337, 439), (439, 337, 338, 438), (438, 338, 339, 437), (437, 339, 336, 435), (371, 471, 474, 374), (374, 474, 473, 373), (373, 473, 472, 372), (372, 472, 470, 370), (421, 466, 469, 424), (424, 469, 468, 423), (423, 468, 467, 422), (422, 467, 465, 420), (426, 461, 464, 429), (429, 464, 463, 428), (428, 463, 462, 427), (427, 462, 460, 425), (341, 456, 459, 344), (344, 459, 458, 343), (343, 458, 457, 342), (342, 457, 455, 340), (411, 451, 454, 414), (414, 454, 453, 413), (413, 453, 452, 412), (412, 452, 450, 410), (401, 446, 449, 404), (404, 449, 448, 403), (403, 448, 447, 402), (402, 447, 445, 400), (440, 395, 397, 442), (442, 397, 398, 443), (443, 398, 399, 444), (444, 399, 396, 441), (386, 436, 439, 389), (389, 439, 438, 388), (388, 438, 437, 387), (387, 437, 435, 385), (430, 426, 429, 432), (432, 429, 428, 433), (433, 428, 427, 434), (434, 427, 425, 431), (366, 421, 424, 369), (369, 424, 423, 368), (368, 423, 422, 367), (367, 422, 420, 365), (415, 411, 414, 417), (417, 414, 413, 418), (418, 413, 412, 419), (419, 412, 410, 416), (405, 401, 404, 407), (407, 404, 403, 408), (408, 403, 402, 409), (409, 402, 400, 406), (395, 355, 357, 397), (397, 357, 358, 398), (398, 358, 359, 399), (399, 359, 356, 396), (390, 386, 389, 392), (392, 389, 388, 393), (393, 388, 387, 394), (394, 387, 385, 391), (380, 376, 379, 382), (382, 379, 378, 383), (383, 378, 377, 384), (384, 377, 375, 381), (321, 371, 374, 324), (324, 374, 373, 323), (323, 373, 372, 322), (322, 372, 370, 320), (351, 366, 369, 354), (354, 369, 368, 353), (353, 368, 367, 352), (352, 367, 365, 350), (360, 325, 327, 362), (362, 327, 328, 363), (363, 328, 329, 364), (364, 329, 326, 361), (355, 351, 354, 357), (357, 354, 353, 358), (358, 353, 352, 359), (359, 352, 350, 356), (345, 341, 344, 347), (347, 344, 343, 348), (348, 343, 342, 349), (349, 342, 340, 346), (335, 331, 334, 337), (337, 334, 333, 338), (338, 333, 332, 339), (339, 332, 330, 336), (325, 321, 324, 327), (327, 324, 323, 328), (328, 323, 322, 329), (329, 322, 320, 326), (298, 288, 320, 370), (516, 520, 522, 519), (519, 522, 523, 518), (518, 523, 524, 517), (517, 524, 521, 515), (556, 560, 562, 559), (559, 562, 563, 558), (558, 563, 564, 557), (557, 564, 561, 555), (596, 600, 602, 599), (599, 602, 603, 598), (598, 603, 604, 597), (597, 604, 601, 595), (481, 495, 497, 484), (484, 497, 498, 483), (483, 498, 499, 482), (482, 499, 496, 480), (600, 605, 607, 602), (602, 607, 608, 603), (603, 608, 609, 604), (604, 609, 606, 601), (480, 485, 487, 482), (482, 487, 488, 483), (483, 488, 489, 484), (484, 489, 486, 481), (520, 525, 527, 522), (522, 527, 528, 523), (523, 528, 529, 524), (524, 529, 526, 521), (560, 565, 567, 562), (562, 567, 568, 563), (563, 568, 569, 564), (564, 569, 566, 561), (485, 490, 492, 487), (487, 492, 493, 488), (488, 493, 494, 489), (489, 494, 491, 486), (525, 530, 532, 527), (527, 532, 533, 528), (528, 533, 534, 529), (529, 534, 531, 526), (565, 570, 572, 567), (567, 572, 573, 568), (568, 573, 574, 569), (569, 574, 571, 566), (605, 610, 612, 607), (607, 612, 613, 608), (608, 613, 614, 609), (609, 614, 611, 606), (530, 535, 537, 532), (532, 537, 538, 533), (533, 538, 539, 534), (534, 539, 536, 531), (570, 575, 577, 572), (572, 577, 578, 573), (573, 578, 579, 574), (574, 579, 576, 571), (610, 615, 617, 612), (612, 617, 618, 613), (613, 618, 619, 614), (614, 619, 616, 611), (490, 635, 637, 492), (492, 637, 638, 493), (493, 638, 639, 494), (494, 639, 636, 491), (615, 620, 622, 617), (617, 622, 623, 618), (618, 623, 624, 619), (619, 624, 621, 616), (495, 500, 502, 497), (497, 502, 503, 498), (498, 503, 504, 499), (499, 504, 501, 496), (535, 540, 542, 537), (537, 542, 543, 538), (538, 543, 544, 539), (539, 544, 541, 536), (575, 580, 582, 577), (577, 582, 583, 578), (578, 583, 584, 579), (579, 584, 581, 576), (500, 505, 507, 502), (502, 507, 508, 503), (503, 508, 509, 504), (504, 509, 506, 501), (540, 545, 547, 542), (542, 547, 548, 543), (543, 548, 549, 544), (544, 549, 546, 541), (580, 585, 587, 582), (582, 587, 588, 583), (583, 588, 589, 584), (584, 589, 586, 581), (620, 625, 627, 622), (622, 627, 628, 623), (623, 628, 629, 624), (624, 629, 626, 621), (505, 510, 512, 507), (507, 512, 513, 508), (508, 513, 514, 509), (509, 514, 511, 506), (545, 550, 552, 547), (547, 552, 553, 548), (548, 553, 554, 549), (549, 554, 551, 546), (585, 590, 592, 587), (587, 592, 593, 588), (588, 593, 594, 589), (589, 594, 591, 586), (625, 630, 632, 627), (627, 632, 633, 628), (628, 633, 634, 629), (629, 634, 631, 626), (510, 516, 519, 512), (512, 519, 518, 513), (513, 518, 517, 514), (514, 517, 515, 511), (550, 556, 559, 552), (552, 559, 558, 553), (553, 558, 557, 554), (554, 557, 555, 551), (590, 596, 599, 592), (592, 599, 598, 593), (593, 598, 597, 594), (594, 597, 595, 591), (630, 636, 639, 632), (632, 639, 638, 633), (633, 638, 637, 634), (634, 637, 635, 631), (32, 35, 495, 481)])
me_cylinder_008.polygons.foreach_set('use_smooth', [True] * 610)
_uv = me_cylinder_008.uv_layers.new(name='UVMap')
_uv.uv.foreach_set('vector', [0.5155, 0.8898, 0.5155, 0.8658, 0.5202, 0.8423, 0.5294, 0.8201, 0.5427, 0.8002, 0.5597, 0.7832, 0.5796, 0.7699, 0.6018, 0.7607, 0.6253, 0.756, 0.6493, 0.756, 0.6728, 0.7607, 0.695, 0.7699, 0.715, 0.7832, 0.7319, 0.8002, 0.7452, 0.8201, 0.7544, 0.8423, 0.7591, 0.8658, 0.7591, 0.8898, 0.7544, 0.9133, 0.7452, 0.9355, 0.7319, 0.9555, 0.715, 0.9724, 0.695, 0.9858, 0.6728, 0.9949, 0.6493, 0.9996, 0.6253, 0.9996, 0.6018, 0.9949, 0.5796, 0.9858, 0.5597, 0.9724, 0.5427, 0.9555, 0.5294, 0.9355, 0.5202, 0.9133, 0.06854, 0.5296, 0.05177, 0.5442, 0.04475, 0.5339, 0.0633, 0.5177, 0.3244, 0.5396, 0.3384, 0.5398, 0.3387, 0.5625, 0.3247, 0.5626, 0.01464, 0.6317, 0.01464, 0.6566, 0.00378, 0.6584, 0.003793, 0.6308, 0.2639, 0.5178, 0.2779, 0.5175, 0.2776, 0.543, 0.2635, 0.5431, 0.06853, 0.7541, 0.08717, 0.7629, 0.08392, 0.7763, 0.06327, 0.7665, 0.3247, 0.5626, 0.3387, 0.5625, 0.3387, 0.5859, 0.3247, 0.5863, 0.2862, 0.4952, 0.3002, 0.4961, 0.301, 0.5149, 0.2869, 0.5142, 0.08718, 0.5193, 0.06854, 0.5296, 0.0633, 0.5177, 0.08394, 0.5062, 0.2394, 0.5175, 0.2534, 0.5172, 0.2532, 0.5424, 0.2391, 0.5426, 0.3239, 0.5181, 0.338, 0.5187, 0.3384, 0.5398, 0.3244, 0.5396, 0.1271, 0.7661, 0.1469, 0.7603, 0.1502, 0.7734, 0.1282, 0.7798, 0.3232, 0.4991, 0.3372, 0.5, 0.338, 0.5187, 0.3239, 0.5181, 0.2078, 0.696, 0.2155, 0.6726, 0.226, 0.676, 0.2174, 0.7019, 0.01857, 0.607, 0.01464, 0.6317, 0.003793, 0.6308, 0.008134, 0.6036, 0.2643, 0.4955, 0.2783, 0.4952, 0.2779, 0.5175, 0.2639, 0.5178, 0.1656, 0.75, 0.1823, 0.7354, 0.1893, 0.7457, 0.1708, 0.7619, 0.1966, 0.7172, 0.2078, 0.696, 0.2174, 0.7019, 0.2051, 0.7254, 0.2397, 0.702, 0.2538, 0.7024, 0.2542, 0.7208, 0.2402, 0.7204, 0.2389, 0.5699, 0.253, 0.5699, 0.2529, 0.5984, 0.2388, 0.5984, 0.1966, 0.5557, 0.1823, 0.5386, 0.1894, 0.5277, 0.2051, 0.5466, 0.2398, 0.4955, 0.2538, 0.4952, 0.2534, 0.5172, 0.2394, 0.5175, 0.1656, 0.5255, 0.1469, 0.5167, 0.1502, 0.5033, 0.1708, 0.5131, 0.08717, 0.7629, 0.107, 0.7669, 0.1059, 0.7808, 0.08392, 0.7763, 0.2639, 0.702, 0.2779, 0.7024, 0.2783, 0.7204, 0.2643, 0.72, 0.2195, 0.623, 0.2155, 0.5987, 0.226, 0.5943, 0.2303, 0.6212, 0.2393, 0.6797, 0.2534, 0.68, 0.2538, 0.7024, 0.2397, 0.702, 0.107, 0.7669, 0.1271, 0.7661, 0.1282, 0.7798, 0.1059, 0.7808, 0.3239, 0.6321, 0.338, 0.631, 0.3373, 0.6511, 0.3232, 0.6524, 0.2078, 0.5759, 0.1966, 0.5557, 0.2051, 0.5466, 0.2175, 0.5691, 0.2635, 0.68, 0.2776, 0.6803, 0.2779, 0.7024, 0.2639, 0.702, 0.0375, 0.5624, 0.02629, 0.5837, 0.01664, 0.5777, 0.029, 0.5542, 0.2587, 0.2787, 0.2623, 0.254, 0.3192, 0.2576, 0.3132, 0.3044, 0.586, 0.4097, 0.5853, 0.4405, 0.547, 0.4424, 0.5476, 0.4114, 0.6004, 0.1853, 0.6006, 0.1384, 0.639, 0.1374, 0.6388, 0.1847, 0.8366, 0.4815, 0.8368, 0.4496, 0.8751, 0.4495, 0.8749, 0.48, 0.6016, 0.4097, 0.6011, 0.3722, 0.6394, 0.3734, 0.6399, 0.4114, 0.8366, 0.4187, 0.836, 0.3903, 0.8742, 0.3932, 0.8749, 0.4202, 0.6007, 0.3292, 0.6004, 0.2826, 0.6388, 0.2829, 0.6391, 0.3301, 0.6015, 0.0572, 0.6021, 0.02594, 0.6404, 0.02392, 0.6398, 0.05546, 0.5871, 0.2826, 0.5869, 0.3292, 0.5485, 0.3301, 0.5487, 0.2829, 0.8368, 0.4496, 0.8366, 0.4187, 0.8749, 0.4202, 0.8751, 0.4495, 0.6003, 0.234, 0.6004, 0.1853, 0.6388, 0.1847, 0.6387, 0.2339, 0.8366, 0.5985, 0.836, 0.57, 0.8742, 0.573, 0.8749, 0.6, 0.5872, 0.234, 0.5871, 0.2826, 0.5487, 0.2829, 0.5488, 0.2339, 0.8349, 0.5441, 0.836, 0.5135, 0.8742, 0.5104, 0.8732, 0.5397, 0.6006, 0.1384, 0.601, 0.09518, 0.6394, 0.09379, 0.639, 0.1374, 0.8368, 0.6293, 0.8366, 0.5985, 0.8749, 0.6, 0.8751, 0.6292, 0.5866, 0.09518, 0.5869, 0.1384, 0.5485, 0.1374, 0.5482, 0.09379, 0.836, 0.3903, 0.8349, 0.3652, 0.8732, 0.3695, 0.8742, 0.3932, 0.8349, 0.7239, 0.836, 0.6932, 0.8742, 0.6902, 0.8732, 0.7195, 0.5869, 0.3292, 0.5865, 0.3722, 0.5481, 0.3734, 0.5485, 0.3301, 0.836, 0.5135, 0.8366, 0.4815, 0.8749, 0.48, 0.8742, 0.5104, 0.836, 0.57, 0.8349, 0.545, 0.8732, 0.5493, 0.8742, 0.573, 0.5869, 0.1384, 0.5872, 0.1853, 0.5487, 0.1847, 0.5485, 0.1374, 0.601, 0.09518, 0.6015, 0.0572, 0.6398, 0.05546, 0.6394, 0.09379, 0.836, 0.6932, 0.8366, 0.6613, 0.8749, 0.6597, 0.8742, 0.6902, 0.5854, 0.02594, 0.586, 0.0572, 0.5477, 0.05546, 0.5471, 0.02392, 0.6004, 0.2826, 0.6003, 0.234, 0.6387, 0.2339, 0.6388, 0.2829, 0.5865, 0.3722, 0.586, 0.4097, 0.5476, 0.4114, 0.5481, 0.3734, 0.5872, 0.1853, 0.5872, 0.234, 0.5488, 0.2339, 0.5487, 0.1847, 0.6022, 0.4405, 0.6016, 0.4097, 0.6399, 0.4114, 0.6405, 0.4424, 0.8366, 0.6613, 0.8368, 0.6293, 0.8751, 0.6292, 0.8749, 0.6597, 0.586, 0.0572, 0.5866, 0.09518, 0.5482, 0.09379, 0.5477, 0.05546, 0.1318, 0.3709, 0.1516, 0.3746, 0.1442, 0.4905, 0.1132, 0.4838, 0.5471, 0.02392, 0.5477, 0.05546, 0.4283, 0.05661, 0.4281, 0.02556, 0.2619, 0.229, 0.2576, 0.2048, 0.3131, 0.1646, 0.3192, 0.2104, 0.238, 0.1621, 0.2235, 0.1452, 0.2617, 0.05145, 0.2839, 0.08348, 0.06082, 0.2161, 0.05726, 0.2408, 0.0003864, 0.2372, 0.006401, 0.1904, 0.1516, 0.3746, 0.1718, 0.3735, 0.1758, 0.4878, 0.1442, 0.4905, 0.2265, 0.342, 0.2405, 0.3235, 0.2841, 0.3901, 0.262, 0.4258, 0.1878, 0.1239, 0.1679, 0.1201, 0.1754, 0.004267, 0.2064, 0.01101, 0.05726, 0.2408, 0.05764, 0.2658, 0.0003864, 0.2843, 0.0003864, 0.2372, 0.2496, 0.1822, 0.238, 0.1621, 0.2839, 0.08348, 0.3013, 0.1217, 0.2514, 0.3022, 0.2587, 0.2787, 0.3132, 0.3044, 0.3013, 0.3491, 0.1679, 0.1201, 0.1478, 0.1213, 0.1437, 0.007001, 0.1754, 0.004267, 0.21, 0.3568, 0.2265, 0.342, 0.262, 0.4258, 0.2359, 0.4547, 0.2065, 0.1323, 0.1878, 0.1239, 0.2064, 0.01101, 0.2355, 0.02696, 0.07001, 0.3126, 0.08153, 0.3327, 0.03566, 0.4113, 0.01831, 0.3731, 0.6011, 0.3722, 0.6007, 0.3292, 0.6391, 0.3301, 0.6394, 0.3734, 0.1096, 0.1379, 0.09305, 0.1528, 0.05758, 0.06898, 0.08368, 0.04005, 0.113, 0.3624, 0.1318, 0.3709, 0.1132, 0.4838, 0.08404, 0.4678, 0.1915, 0.3675, 0.21, 0.3568, 0.2359, 0.4547, 0.2068, 0.4757, 0.06818, 0.1926, 0.06082, 0.2161, 0.006401, 0.1904, 0.01823, 0.1457, 0.06195, 0.29, 0.07001, 0.3126, 0.01831, 0.3731, 0.006418, 0.3302, 0.2623, 0.254, 0.2619, 0.229, 0.3192, 0.2104, 0.3192, 0.2576, 0.1281, 0.1273, 0.1096, 0.1379, 0.08368, 0.04005, 0.1128, 0.0191, 0.09605, 0.3495, 0.113, 0.3624, 0.08404, 0.4678, 0.05785, 0.4433, 0.2576, 0.2048, 0.2496, 0.1822, 0.3013, 0.1217, 0.3131, 0.1646, 0.07907, 0.1712, 0.06818, 0.1926, 0.01823, 0.1457, 0.0355, 0.1047, 0.1718, 0.3735, 0.1915, 0.3675, 0.2068, 0.4757, 0.1758, 0.4878, 0.2235, 0.1452, 0.2065, 0.1323, 0.2355, 0.02696, 0.2617, 0.05145, 0.05764, 0.2658, 0.06195, 0.29, 0.006418, 0.3302, 0.0003864, 0.2843, 0.08153, 0.3327, 0.09605, 0.3495, 0.05785, 0.4433, 0.03566, 0.4113, 0.1478, 0.1213, 0.1281, 0.1273, 0.1128, 0.0191, 0.1437, 0.007001, 0.09305, 0.1528, 0.07907, 0.1712, 0.0355, 0.1047, 0.05758, 0.06898, 0.4076, 0.4262, 0.3988, 0.457, 0.3938, 0.4301, 0.401, 0.4033, 0.8742, 0.6902, 0.8749, 0.6597, 0.9923, 0.6412, 0.9916, 0.6529, 0.6394, 0.09379, 0.6398, 0.05546, 0.7592, 0.05661, 0.7591, 0.09441, 0.5485, 0.1374, 0.5487, 0.1847, 0.4287, 0.1842, 0.4286, 0.1375, 0.6412, 0.4654, 0.6405, 0.4424, 0.7595, 0.4396, 0.7598, 0.4625, 0.8742, 0.5104, 0.8749, 0.48, 0.9923, 0.4614, 0.9916, 0.4731, 0.5485, 0.3301, 0.5481, 0.3734, 0.4284, 0.3711, 0.4285, 0.3281, 0.547, 0.4424, 0.5464, 0.4654, 0.4278, 0.4625, 0.428, 0.4396, 0.5465, 0.0003864, 0.5471, 0.02392, 0.4281, 0.02556, 0.4279, 0.002455, 0.5482, 0.09379, 0.5485, 0.1374, 0.4286, 0.1375, 0.4285, 0.09441, 0.8751, 0.6292, 0.8749, 0.6, 0.9923, 0.6204, 0.9925, 0.6302, 0.639, 0.1374, 0.6394, 0.09379, 0.7591, 0.09441, 0.759, 0.1375, 0.6404, 0.02392, 0.6411, 0.0003864, 0.7597, 0.002455, 0.7594, 0.02556, 0.5488, 0.2339, 0.5487, 0.2829, 0.4286, 0.2814, 0.4287, 0.2328, 0.8749, 0.6, 0.8742, 0.573, 0.9916, 0.6122, 0.9923, 0.6204, 0.6387, 0.2339, 0.6388, 0.1847, 0.7589, 0.1842, 0.7589, 0.2328, 0.8751, 0.4495, 0.8749, 0.4202, 0.9923, 0.4407, 0.9925, 0.4504, 0.5487, 0.2829, 0.5485, 0.3301, 0.4285, 0.3281, 0.4286, 0.2814, 0.6398, 0.05546, 0.6404, 0.02392, 0.7594, 0.02556, 0.7592, 0.05661, 0.6394, 0.3734, 0.6391, 0.3301, 0.759, 0.3281, 0.7592, 0.3711, 0.8749, 0.4202, 0.8742, 0.3932, 0.9916, 0.4324, 0.9923, 0.4407, 0.6399, 0.4114, 0.6394, 0.3734, 0.7592, 0.3711, 0.7593, 0.4087, 0.8749, 0.48, 0.8751, 0.4495, 0.9925, 0.4504, 0.9923, 0.4614, 0.6388, 0.1847, 0.639, 0.1374, 0.759, 0.1375, 0.7589, 0.1842, 0.5476, 0.4114, 0.547, 0.4424, 0.428, 0.4396, 0.4282, 0.4087, 0.6391, 0.3301, 0.6388, 0.2829, 0.7589, 0.2814, 0.759, 0.3281, 0.5477, 0.05546, 0.5482, 0.09379, 0.4285, 0.09441, 0.4283, 0.05661, 0.8749, 0.6597, 0.8751, 0.6292, 0.9925, 0.6302, 0.9923, 0.6412, 0.6405, 0.4424, 0.6399, 0.4114, 0.7593, 0.4087, 0.7595, 0.4396, 0.5487, 0.1847, 0.5488, 0.2339, 0.4287, 0.2328, 0.4287, 0.1842, 0.5481, 0.3734, 0.5476, 0.4114, 0.4282, 0.4087, 0.4284, 0.3711, 0.6388, 0.2829, 0.6387, 0.2339, 0.7589, 0.2328, 0.7589, 0.2814, 0.8301, 0.4857, 0.8303, 0.5185, 0.7613, 0.5266, 0.7611, 0.496, 0.4209, 0.112, 0.4249, 0.1551, 0.4154, 0.1672, 0.4122, 0.1296, 0.3579, 0.4933, 0.3481, 0.4789, 0.3526, 0.4493, 0.3605, 0.4618, 0.4151, 0.0741, 0.4209, 0.112, 0.4122, 0.1296, 0.4075, 0.09667, 0.3787, 0.4937, 0.3682, 0.4983, 0.3689, 0.4662, 0.3775, 0.4622, 0.4249, 0.299, 0.4209, 0.3456, 0.4119, 0.3332, 0.4152, 0.2925, 0.3394, 0.0725, 0.3481, 0.04171, 0.3531, 0.06854, 0.346, 0.09537, 0.4249, 0.1551, 0.427, 0.2019, 0.417, 0.2079, 0.4154, 0.1672, 0.3319, 0.4246, 0.326, 0.3867, 0.3348, 0.369, 0.3395, 0.402, 0.3682, 0.004949, 0.3787, 0.0003864, 0.3781, 0.03252, 0.3695, 0.0365, 0.4076, 0.04297, 0.4151, 0.0741, 0.4075, 0.09667, 0.4015, 0.06957, 0.3199, 0.2968, 0.3199, 0.2482, 0.33, 0.2484, 0.3299, 0.2907, 0.3319, 0.1101, 0.3394, 0.0725, 0.346, 0.09537, 0.3399, 0.1281, 0.427, 0.2019, 0.427, 0.2505, 0.417, 0.2503, 0.417, 0.2079, 0.3394, 0.4557, 0.3319, 0.4246, 0.3395, 0.402, 0.3455, 0.4291, 0.3579, 0.0189, 0.3682, 0.004949, 0.3695, 0.0365, 0.3611, 0.04867, 0.4151, 0.3886, 0.4076, 0.4262, 0.401, 0.4033, 0.4071, 0.3706, 0.322, 0.3436, 0.3199, 0.2968, 0.3299, 0.2907, 0.3315, 0.3315, 0.3988, 0.01977, 0.4076, 0.04297, 0.4015, 0.06957, 0.3944, 0.04937, 0.3891, 0.4798, 0.3787, 0.4937, 0.3775, 0.4622, 0.3859, 0.45, 0.326, 0.153, 0.3319, 0.1101, 0.3399, 0.1281, 0.3351, 0.1655, 0.3481, 0.04171, 0.3579, 0.0189, 0.3611, 0.04867, 0.3531, 0.06854, 0.3481, 0.4789, 0.3394, 0.4557, 0.3455, 0.4291, 0.3526, 0.4493, 0.326, 0.3867, 0.322, 0.3436, 0.3315, 0.3315, 0.3348, 0.369, 0.3787, 0.0003864, 0.3891, 0.005391, 0.3865, 0.03686, 0.3781, 0.03252, 0.4209, 0.3456, 0.4151, 0.3886, 0.4071, 0.3706, 0.4119, 0.3332, 0.3988, 0.457, 0.3891, 0.4798, 0.3859, 0.45, 0.3938, 0.4301, 0.3199, 0.2482, 0.322, 0.1997, 0.3317, 0.2061, 0.33, 0.2484, 0.3891, 0.005391, 0.3988, 0.01977, 0.3944, 0.04937, 0.3865, 0.03686, 0.427, 0.2505, 0.4249, 0.299, 0.4152, 0.2925, 0.417, 0.2503, 0.3682, 0.4983, 0.3579, 0.4933, 0.3605, 0.4618, 0.3689, 0.4662, 0.322, 0.1997, 0.326, 0.153, 0.3351, 0.1655, 0.3317, 0.2061, 0.467, 0.8669, 0.4586, 0.8556, 0.4507, 0.837, 0.4435, 0.812, 0.4375, 0.7815, 0.4327, 0.7466, 0.4294, 0.7087, 0.4278, 0.6693, 0.4278, 0.6298, 0.4294, 0.5918, 0.4327, 0.5568, 0.4375, 0.526, 0.4435, 0.5008, 0.4507, 0.4819, 0.4586, 0.4702, 0.467, 0.4662, 0.4755, 0.4699, 0.4839, 0.4812, 0.4919, 0.4997, 0.499, 0.5247, 0.505, 0.5553, 0.5098, 0.5901, 0.5131, 0.628, 0.5147, 0.6675, 0.5147, 0.7069, 0.5131, 0.7449, 0.5098, 0.78, 0.505, 0.8107, 0.499, 0.836, 0.4919, 0.8549, 0.4839, 0.8665, 0.4755, 0.8706, 0.36, 0.5674, 0.3511, 0.5675, 0.3512, 0.4992, 0.36, 0.4991, 0.761, 0.3932, 0.7608, 0.3662, 0.8298, 0.3559, 0.83, 0.3811, 0.8304, 0.5966, 0.8305, 0.6389, 0.7615, 0.6389, 0.7614, 0.5994, 0.8303, 0.7594, 0.8302, 0.7923, 0.7612, 0.782, 0.7613, 0.7513, 0.7606, 0.255, 0.7606, 0.2127, 0.8295, 0.2127, 0.8296, 0.2522, 0.8299, 0.4588, 0.8301, 0.4857, 0.7611, 0.496, 0.761, 0.4709, 0.8299, 0.8395, 0.8297, 0.8519, 0.7607, 0.8376, 0.7609, 0.826, 0.7608, 0.09231, 0.7609, 0.05951, 0.8299, 0.06983, 0.8298, 0.1004, 0.8304, 0.5559, 0.8304, 0.5966, 0.7614, 0.5994, 0.7614, 0.5615, 0.7612, 0.4133, 0.761, 0.3932, 0.83, 0.3811, 0.8302, 0.3999, 0.7613, 0.01264, 0.7615, 0.0003864, 0.8305, 0.01471, 0.8303, 0.02613, 0.8304, 0.7219, 0.8303, 0.7594, 0.7613, 0.7513, 0.7614, 0.7163, 0.83, 0.8194, 0.8299, 0.8395, 0.7609, 0.826, 0.761, 0.8072, 0.8298, 0.4388, 0.8299, 0.4588, 0.761, 0.4709, 0.7608, 0.4523, 0.8303, 0.5185, 0.8304, 0.5559, 0.7614, 0.5615, 0.7613, 0.5266, 0.3511, 0.5675, 0.3432, 0.5679, 0.3432, 0.4996, 0.3512, 0.4992, 0.7607, 0.1298, 0.7608, 0.09231, 0.8298, 0.1004, 0.8297, 0.1353, 0.7611, 0.0326, 0.7613, 0.01264, 0.8303, 0.02613, 0.8301, 0.04475, 0.8305, 0.6389, 0.8305, 0.6812, 0.7615, 0.6783, 0.7615, 0.6389, 0.7614, 0.4258, 0.7612, 0.4133, 0.8302, 0.3999, 0.8304, 0.4114, 0.7606, 0.2127, 0.7606, 0.1704, 0.8296, 0.1733, 0.8295, 0.2127, 0.3687, 0.5675, 0.3608, 0.5679, 0.3608, 0.4996, 0.3688, 0.4992, 0.8305, 0.6812, 0.8304, 0.7219, 0.7614, 0.7163, 0.7615, 0.6783, 0.7609, 0.05951, 0.7611, 0.0326, 0.8301, 0.04475, 0.8299, 0.06983, 0.7607, 0.3333, 0.7606, 0.2957, 0.8296, 0.2901, 0.8297, 0.3252, 0.8295, 0.4265, 0.8298, 0.4388, 0.7608, 0.4523, 0.7606, 0.4409, 0.7608, 0.3662, 0.7607, 0.3333, 0.8297, 0.3252, 0.8298, 0.3559, 0.3777, 0.5674, 0.3687, 0.5675, 0.3688, 0.4992, 0.3777, 0.4991, 0.7606, 0.1704, 0.7607, 0.1298, 0.8297, 0.1353, 0.8296, 0.1733, 0.8302, 0.7923, 0.83, 0.8194, 0.761, 0.8072, 0.7612, 0.782, 0.7606, 0.2957, 0.7606, 0.255, 0.8296, 0.2522, 0.8296, 0.2901, 0.8366, 0.5985, 0.8368, 0.6293, 0.8332, 0.6295, 0.8329, 0.5987, 0.1758, 0.4917, 0.144, 0.4944, 0.1442, 0.4905, 0.1758, 0.4878, 0.5871, 0.2826, 0.5872, 0.234, 0.5909, 0.2339, 0.5908, 0.2821, 0.5908, 0.2821, 0.5909, 0.2339, 0.5934, 0.2339, 0.5933, 0.2809, 0.8366, 0.4187, 0.8368, 0.4496, 0.8332, 0.4498, 0.8329, 0.4189, 0.1437, 0.00313, 0.1756, 0.0003864, 0.1754, 0.004267, 0.1437, 0.007001, 0.6007, 0.3292, 0.6011, 0.3722, 0.5974, 0.3709, 0.597, 0.3283, 0.303, 0.3512, 0.2854, 0.393, 0.2841, 0.3901, 0.3013, 0.3491, 0.8368, 0.4496, 0.8366, 0.4815, 0.8329, 0.4817, 0.8332, 0.4498, 0.1756, 0.0003864, 0.2069, 0.007174, 0.2064, 0.01101, 0.1754, 0.004267, 0.5946, 0.3262, 0.5943, 0.2809, 0.5967, 0.2821, 0.597, 0.3283, 0.597, 0.3283, 0.5967, 0.2821, 0.6004, 0.2826, 0.6007, 0.3292, 0.8368, 0.6293, 0.8366, 0.6613, 0.8329, 0.6615, 0.8332, 0.6295, 0.144, 0.4944, 0.1127, 0.4876, 0.1132, 0.4838, 0.1442, 0.4905, 0.5872, 0.234, 0.5872, 0.1853, 0.5909, 0.1858, 0.5909, 0.2339, 0.5909, 0.2339, 0.5909, 0.1858, 0.5933, 0.1868, 0.5934, 0.2339, 0.5943, 0.2809, 0.5942, 0.2339, 0.5966, 0.2339, 0.5967, 0.2821, 0.5967, 0.2821, 0.5966, 0.2339, 0.6003, 0.234, 0.6004, 0.2826, 0.8366, 0.6613, 0.836, 0.6932, 0.8323, 0.6934, 0.8329, 0.6615, 0.1127, 0.4876, 0.08325, 0.4716, 0.08404, 0.4678, 0.1132, 0.4838, 0.5872, 0.1853, 0.5869, 0.1384, 0.5906, 0.1393, 0.5909, 0.1858, 0.5909, 0.1858, 0.5906, 0.1393, 0.593, 0.1414, 0.5933, 0.1868, 0.8366, 0.4815, 0.836, 0.5135, 0.8323, 0.5136, 0.8329, 0.4817, 0.2069, 0.007174, 0.2363, 0.02323, 0.2355, 0.02696, 0.2064, 0.01101, 0.836, 0.6932, 0.8349, 0.7239, 0.8312, 0.724, 0.8323, 0.6934, 0.08325, 0.4716, 0.05677, 0.4469, 0.05785, 0.4433, 0.08404, 0.4678, 0.5869, 0.1384, 0.5866, 0.09518, 0.5902, 0.09642, 0.5906, 0.1393, 0.01654, 0.1435, 0.03416, 0.1018, 0.0355, 0.1047, 0.01823, 0.1457, 0.836, 0.5135, 0.8349, 0.5441, 0.8312, 0.5442, 0.8323, 0.5136, 0.2363, 0.02323, 0.2628, 0.04792, 0.2617, 0.05145, 0.2355, 0.02696, 0.5942, 0.2339, 0.5943, 0.1868, 0.5967, 0.1858, 0.5966, 0.2339, 0.5966, 0.2339, 0.5967, 0.1858, 0.6004, 0.1853, 0.6003, 0.234, 0.6021, 0.02594, 0.6015, 0.0572, 0.5979, 0.05867, 0.5985, 0.02757, 0.2628, 0.04792, 0.2853, 0.08028, 0.2839, 0.08348, 0.2617, 0.05145, 0.6011, 0.3722, 0.6016, 0.4097, 0.598, 0.4082, 0.5974, 0.3709, 0.2854, 0.393, 0.2629, 0.4292, 0.262, 0.4258, 0.2841, 0.3901, 0.5853, 0.4405, 0.586, 0.4097, 0.5896, 0.4082, 0.5889, 0.4388, 0.05677, 0.4469, 0.03427, 0.4145, 0.03566, 0.4113, 0.05785, 0.4433, 0.5866, 0.09518, 0.586, 0.0572, 0.5897, 0.05867, 0.5902, 0.09642, 0.03416, 0.1018, 0.05661, 0.06563, 0.05758, 0.06898, 0.0355, 0.1047, 0.6016, 0.4097, 0.6022, 0.4405, 0.5986, 0.4388, 0.598, 0.4082, 0.2629, 0.4292, 0.2365, 0.4584, 0.2359, 0.4547, 0.262, 0.4258, 0.586, 0.4097, 0.5865, 0.3722, 0.5901, 0.3709, 0.5896, 0.4082, 0.03427, 0.4145, 0.01661, 0.3758, 0.01831, 0.3731, 0.03566, 0.4113, 0.586, 0.0572, 0.5854, 0.02594, 0.589, 0.02757, 0.5897, 0.05867, 0.05661, 0.06563, 0.08306, 0.03641, 0.08368, 0.04005, 0.05758, 0.06898, 0.6015, 0.0572, 0.601, 0.09518, 0.5973, 0.09642, 0.5979, 0.05867, 0.2853, 0.08028, 0.303, 0.119, 0.3013, 0.1217, 0.2839, 0.08348, 0.8349, 0.545, 0.836, 0.57, 0.8323, 0.5702, 0.8312, 0.5452, 0.2365, 0.4584, 0.2071, 0.4795, 0.2068, 0.4757, 0.2359, 0.4547, 0.5865, 0.3722, 0.5869, 0.3292, 0.5906, 0.3283, 0.5901, 0.3709, 0.01661, 0.3758, 0.004463, 0.3321, 0.006418, 0.3302, 0.01831, 0.3731, 0.8349, 0.3652, 0.836, 0.3903, 0.8323, 0.3905, 0.8312, 0.3655, 0.08306, 0.03641, 0.1125, 0.0153, 0.1128, 0.0191, 0.08368, 0.04005, 0.601, 0.09518, 0.6006, 0.1384, 0.5969, 0.1393, 0.5973, 0.09642, 0.303, 0.119, 0.3151, 0.1627, 0.3131, 0.1646, 0.3013, 0.1217, 0.836, 0.57, 0.8366, 0.5985, 0.8329, 0.5987, 0.8323, 0.5702, 0.2071, 0.4795, 0.1758, 0.4917, 0.1758, 0.4878, 0.2068, 0.4757, 0.5869, 0.3292, 0.5871, 0.2826, 0.5908, 0.2821, 0.5906, 0.3283, 0.5906, 0.3283, 0.5908, 0.2821, 0.5933, 0.2809, 0.593, 0.3262, 0.836, 0.3903, 0.8366, 0.4187, 0.8329, 0.4189, 0.8323, 0.3905, 0.1125, 0.0153, 0.1437, 0.00313, 0.1437, 0.007001, 0.1128, 0.0191, 0.6006, 0.1384, 0.6004, 0.1853, 0.5967, 0.1858, 0.5969, 0.1393, 0.5969, 0.1393, 0.5967, 0.1858, 0.5943, 0.1868, 0.5945, 0.1414, 0.2405, 0.3235, 0.2514, 0.3022, 0.3013, 0.3491, 0.2841, 0.3901, 0.0004942, 0.8511, 0.1812, 0.8504, 0.1811, 0.8752, 0.0003864, 0.875, 0.9669, 0.001002, 0.9609, 0.1814, 0.9421, 0.1818, 0.9449, 0.001434, 0.2346, 0.7866, 0.4153, 0.7862, 0.4152, 0.8109, 0.2345, 0.8104, 0.8739, 0.1839, 0.8809, 0.3642, 0.8614, 0.3638, 0.8515, 0.1835, 0.001042, 0.8068, 0.1817, 0.8046, 0.1814, 0.8266, 0.0007156, 0.828, 0.9449, 0.001434, 0.9421, 0.1818, 0.922, 0.182, 0.9215, 0.001668, 0.2346, 0.8573, 0.4153, 0.8595, 0.4155, 0.8816, 0.2349, 0.8786, 0.9865, 0.1828, 0.9775, 0.3632, 0.9609, 0.3638, 0.9669, 0.1834, 0.8739, 0.001509, 0.8809, 0.1818, 0.8614, 0.1814, 0.8515, 0.001124, 0.2351, 0.7426, 0.4158, 0.7406, 0.4155, 0.7625, 0.2348, 0.7637, 0.8975, 0.1841, 0.9014, 0.3645, 0.8809, 0.3642, 0.8739, 0.1839, 0.9865, 0.0003864, 0.9775, 0.1808, 0.9609, 0.1814, 0.9669, 0.001002, 0.2345, 0.8343, 0.4152, 0.8357, 0.4153, 0.8595, 0.2346, 0.8573, 0.001461, 0.7881, 0.1821, 0.7852, 0.1817, 0.8046, 0.001042, 0.8068, 0.8975, 0.001693, 0.9014, 0.182, 0.8809, 0.1818, 0.8739, 0.001509, 0.2352, 0.8973, 0.4158, 0.9009, 0.4161, 0.9169, 0.2356, 0.9127, 0.0003864, 0.875, 0.1811, 0.8752, 0.1811, 0.8999, 0.0003964, 0.8988, 0.2356, 0.7242, 0.4161, 0.7215, 0.4158, 0.7406, 0.2351, 0.7426, 0.2345, 0.8104, 0.4152, 0.8109, 0.4152, 0.8357, 0.2345, 0.8343, 0.001107, 0.9611, 0.1817, 0.9646, 0.1821, 0.9802, 0.00154, 0.9762, 0.9215, 0.001668, 0.922, 0.182, 0.9014, 0.182, 0.8975, 0.001693, 0.2349, 0.8786, 0.4155, 0.8816, 0.4158, 0.9009, 0.2352, 0.8973, 0.0003964, 0.8988, 0.1811, 0.8999, 0.1812, 0.9237, 0.0005238, 0.9217, 0.8515, 0.001124, 0.8614, 0.1814, 0.8436, 0.1808, 0.8312, 0.0005505, 0.0007156, 0.828, 0.1814, 0.8266, 0.1812, 0.8504, 0.0004942, 0.8511, 0.9215, 0.1841, 0.922, 0.3645, 0.9014, 0.3645, 0.8975, 0.1841, 0.0007636, 0.9427, 0.1814, 0.9455, 0.1817, 0.9646, 0.001107, 0.9611, 0.9669, 0.1834, 0.9609, 0.3638, 0.9421, 0.3642, 0.9449, 0.1839, 0.0005238, 0.9217, 0.1812, 0.9237, 0.1814, 0.9455, 0.0007636, 0.9427, 0.8515, 0.1835, 0.8614, 0.3638, 0.8436, 0.3632, 0.8312, 0.183, 0.2348, 0.7637, 0.4155, 0.7625, 0.4153, 0.7862, 0.2346, 0.7866, 0.9449, 0.1839, 0.9421, 0.3642, 0.922, 0.3645, 0.9215, 0.1841, 0.6393, 0.484, 0.6187, 0.4856, 0.6169, 0.4711, 0.6399, 0.4693, 0.5299, 0.6312, 0.5349, 0.6552, 0.5236, 0.6603, 0.5181, 0.6335, 0.7122, 0.5241, 0.6969, 0.5077, 0.7041, 0.4959, 0.7211, 0.5142, 0.7187, 0.6847, 0.7293, 0.6632, 0.7402, 0.6691, 0.7284, 0.6931, 0.5289, 0.6064, 0.5299, 0.6312, 0.5181, 0.6335, 0.517, 0.6059, 0.7293, 0.6632, 0.7363, 0.6396, 0.7479, 0.6429, 0.7402, 0.6691, 0.6187, 0.4856, 0.5986, 0.492, 0.5945, 0.4783, 0.6169, 0.4711, 0.7333, 0.5662, 0.7245, 0.5439, 0.7348, 0.5362, 0.7446, 0.5611, 0.5561, 0.6973, 0.5714, 0.7137, 0.5641, 0.7255, 0.5471, 0.7072, 0.5986, 0.492, 0.58, 0.5029, 0.5737, 0.4906, 0.5945, 0.4783, 0.5634, 0.5181, 0.5495, 0.5367, 0.5398, 0.5283, 0.5553, 0.5074, 0.6085, 0.7342, 0.6289, 0.7374, 0.6283, 0.7521, 0.6056, 0.7484, 0.6792, 0.4953, 0.6597, 0.4872, 0.6627, 0.473, 0.6843, 0.482, 0.5319, 0.5818, 0.5289, 0.6064, 0.517, 0.6059, 0.5203, 0.5785, 0.5714, 0.7137, 0.5891, 0.7261, 0.5839, 0.7395, 0.5641, 0.7255, 0.7363, 0.6396, 0.7393, 0.615, 0.7513, 0.6155, 0.7479, 0.6429, 0.58, 0.5029, 0.5634, 0.5181, 0.5553, 0.5074, 0.5737, 0.4906, 0.5891, 0.7261, 0.6085, 0.7342, 0.6056, 0.7484, 0.5839, 0.7395, 0.6969, 0.5077, 0.6792, 0.4953, 0.6843, 0.482, 0.7041, 0.4959, 0.5389, 0.5582, 0.5319, 0.5818, 0.5203, 0.5785, 0.5281, 0.5523, 0.6696, 0.7294, 0.6883, 0.7185, 0.6945, 0.7308, 0.6737, 0.7431, 0.7383, 0.5902, 0.7333, 0.5662, 0.7446, 0.5611, 0.7501, 0.5879, 0.7245, 0.5439, 0.7122, 0.5241, 0.7211, 0.5142, 0.7348, 0.5362, 0.2155, 0.6726, 0.2195, 0.6479, 0.2303, 0.6488, 0.226, 0.676, 0.6883, 0.7185, 0.7048, 0.7034, 0.7129, 0.714, 0.6945, 0.7308, 0.5495, 0.5367, 0.5389, 0.5582, 0.5281, 0.5523, 0.5398, 0.5283, 0.6289, 0.7374, 0.6496, 0.7358, 0.6513, 0.7503, 0.6283, 0.7521, 0.5437, 0.6775, 0.5561, 0.6973, 0.5471, 0.7072, 0.5334, 0.6852, 0.7048, 0.7034, 0.7187, 0.6847, 0.7284, 0.6931, 0.7129, 0.714, 0.5349, 0.6552, 0.5437, 0.6775, 0.5334, 0.6852, 0.5236, 0.6603, 0.7393, 0.615, 0.7383, 0.5902, 0.7501, 0.5879, 0.7513, 0.6155, 0.2874, 0.5357, 0.3014, 0.536, 0.3017, 0.5586, 0.2877, 0.5587, 0.02629, 0.5837, 0.01857, 0.607, 0.008134, 0.6036, 0.01664, 0.5777, 0.2391, 0.5426, 0.2532, 0.5424, 0.253, 0.5699, 0.2389, 0.5699, 0.2632, 0.6276, 0.2773, 0.6277, 0.2774, 0.6551, 0.2633, 0.6549, 0.1469, 0.7603, 0.1656, 0.75, 0.1708, 0.7619, 0.1502, 0.7734, 0.2869, 0.5142, 0.301, 0.5149, 0.3014, 0.536, 0.2874, 0.5357, 0.2877, 0.5587, 0.3017, 0.5586, 0.3017, 0.582, 0.2877, 0.5824, 0.2391, 0.6544, 0.2531, 0.6546, 0.2534, 0.68, 0.2393, 0.6797, 0.2635, 0.5431, 0.2776, 0.543, 0.2774, 0.5705, 0.2633, 0.5706, 0.2195, 0.6479, 0.2195, 0.623, 0.2303, 0.6212, 0.2303, 0.6488, 0.01464, 0.6566, 0.01857, 0.6809, 0.008099, 0.6853, 0.00378, 0.6584, 0.107, 0.5135, 0.08718, 0.5193, 0.08394, 0.5062, 0.1059, 0.4998, 0.1823, 0.7354, 0.1966, 0.7172, 0.2051, 0.7254, 0.1893, 0.7457, 0.2388, 0.5984, 0.2529, 0.5984, 0.253, 0.627, 0.2389, 0.6269, 0.1271, 0.5127, 0.107, 0.5135, 0.1059, 0.4998, 0.1282, 0.4988, 0.2632, 0.5991, 0.2773, 0.5991, 0.2773, 0.6277, 0.2632, 0.6276, 0.0375, 0.7239, 0.05176, 0.741, 0.04471, 0.7519, 0.02895, 0.733, 0.3247, 0.5863, 0.3387, 0.5859, 0.3384, 0.609, 0.3244, 0.6097, 0.05176, 0.741, 0.06853, 0.7541, 0.06327, 0.7665, 0.04471, 0.7519, 0.2389, 0.6269, 0.253, 0.627, 0.2531, 0.6546, 0.2391, 0.6544, 0.05177, 0.5442, 0.0375, 0.5624, 0.029, 0.5542, 0.04475, 0.5339, 0.2877, 0.5824, 0.3017, 0.582, 0.3014, 0.6051, 0.2874, 0.6058, 0.6496, 0.7358, 0.6696, 0.7294, 0.6737, 0.7431, 0.6513, 0.7503, 0.3244, 0.6097, 0.3384, 0.609, 0.338, 0.631, 0.3239, 0.6321, 0.1823, 0.5386, 0.1656, 0.5255, 0.1708, 0.5131, 0.1894, 0.5277, 0.02629, 0.7037, 0.0375, 0.7239, 0.02895, 0.733, 0.01659, 0.7105, 0.1469, 0.5167, 0.1271, 0.5127, 0.1282, 0.4988, 0.1502, 0.5033, 0.2874, 0.6058, 0.3014, 0.6051, 0.301, 0.6272, 0.2869, 0.6282, 0.01857, 0.6809, 0.02629, 0.7037, 0.01659, 0.7105, 0.008099, 0.6853, 0.2633, 0.5706, 0.2774, 0.5705, 0.2773, 0.5991, 0.2632, 0.5991, 0.2633, 0.6549, 0.2774, 0.6551, 0.2776, 0.6803, 0.2635, 0.68, 0.2869, 0.6282, 0.301, 0.6272, 0.3003, 0.6472, 0.2862, 0.6485, 0.2633, 0.5706, 0.2632, 0.5991, 0.2615, 0.5991, 0.2616, 0.5707, 0.2616, 0.5707, 0.2615, 0.5991, 0.26, 0.5991, 0.2601, 0.5709, 0.2601, 0.5709, 0.26, 0.5991, 0.2588, 0.5991, 0.2589, 0.5712, 0.7516, 0.5876, 0.7527, 0.6155, 0.7513, 0.6155, 0.7501, 0.5879, 0.3239, 0.5181, 0.3244, 0.5396, 0.3227, 0.5396, 0.3222, 0.5182, 0.3222, 0.5182, 0.3227, 0.5396, 0.3211, 0.5399, 0.3207, 0.5185, 0.6745, 0.7461, 0.6517, 0.7534, 0.6515, 0.752, 0.6741, 0.7447, 0.6741, 0.7447, 0.6515, 0.752, 0.6513, 0.7503, 0.6737, 0.7431, 0.2389, 0.5699, 0.2388, 0.5984, 0.2372, 0.5984, 0.2372, 0.57, 0.2372, 0.57, 0.2372, 0.5984, 0.2356, 0.5984, 0.2357, 0.5702, 0.2357, 0.5702, 0.2356, 0.5984, 0.2345, 0.5984, 0.2345, 0.5705, 0.5166, 0.6338, 0.5155, 0.6059, 0.517, 0.6059, 0.5181, 0.6335, 0.2874, 0.6058, 0.2869, 0.6282, 0.2853, 0.6282, 0.2857, 0.6059, 0.2857, 0.6059, 0.2853, 0.6282, 0.2837, 0.6279, 0.2842, 0.6057, 0.6854, 0.479, 0.7056, 0.4933, 0.7049, 0.4945, 0.6849, 0.4804, 0.6849, 0.4804, 0.7049, 0.4945, 0.7041, 0.4959, 0.6843, 0.482, 0.2639, 0.5178, 0.2635, 0.5431, 0.2618, 0.5433, 0.2622, 0.518, 0.2622, 0.518, 0.2618, 0.5433, 0.2603, 0.5437, 0.2606, 0.5186, 0.737, 0.5345, 0.747, 0.5599, 0.7459, 0.5605, 0.736, 0.5353, 0.736, 0.5353, 0.7459, 0.5605, 0.7446, 0.5611, 0.7348, 0.5362, 0.3244, 0.5396, 0.3247, 0.5626, 0.323, 0.5626, 0.3227, 0.5396, 0.3227, 0.5396, 0.323, 0.5626, 0.3214, 0.5627, 0.3211, 0.5399, 0.6517, 0.7534, 0.6282, 0.7552, 0.6283, 0.7538, 0.6515, 0.752, 0.6515, 0.752, 0.6283, 0.7538, 0.6283, 0.7521, 0.6513, 0.7503, 0.2391, 0.6544, 0.2393, 0.6797, 0.2377, 0.6795, 0.2374, 0.6542, 0.2374, 0.6542, 0.2377, 0.6795, 0.2361, 0.6789, 0.2359, 0.6538, 0.5257, 0.5509, 0.5378, 0.5264, 0.5387, 0.5273, 0.5268, 0.5515, 0.5268, 0.5515, 0.5387, 0.5273, 0.5398, 0.5283, 0.5281, 0.5523, 0.2862, 0.4952, 0.2869, 0.5142, 0.2852, 0.5143, 0.2845, 0.4953, 0.2845, 0.4953, 0.2852, 0.5143, 0.2837, 0.5147, 0.2829, 0.4957, 0.5725, 0.4878, 0.5937, 0.4753, 0.5941, 0.4767, 0.573, 0.4891, 0.573, 0.4891, 0.5941, 0.4767, 0.5945, 0.4783, 0.5737, 0.4906, 0.3244, 0.6097, 0.3239, 0.6321, 0.3223, 0.6321, 0.3227, 0.6097, 0.3227, 0.6097, 0.3223, 0.6321, 0.3207, 0.6318, 0.3212, 0.6096, 0.5828, 0.7424, 0.5627, 0.7281, 0.5633, 0.7269, 0.5833, 0.741, 0.5833, 0.741, 0.5633, 0.7269, 0.5641, 0.7255, 0.5839, 0.7395, 0.2394, 0.5175, 0.2391, 0.5426, 0.2374, 0.5428, 0.2377, 0.5177, 0.2377, 0.5177, 0.2374, 0.5428, 0.2359, 0.5432, 0.2362, 0.5183, 0.5313, 0.6869, 0.5212, 0.6615, 0.5223, 0.6609, 0.5322, 0.6861, 0.5322, 0.6861, 0.5223, 0.6609, 0.5236, 0.6603, 0.5334, 0.6852, 0.2877, 0.5824, 0.2874, 0.6058, 0.2857, 0.6059, 0.286, 0.5824, 0.286, 0.5824, 0.2857, 0.6059, 0.2842, 0.6057, 0.2844, 0.5824, 0.6633, 0.4699, 0.6854, 0.479, 0.6849, 0.4804, 0.663, 0.4713, 0.663, 0.4713, 0.6849, 0.4804, 0.6843, 0.482, 0.6627, 0.473, 0.3232, 0.4991, 0.3239, 0.5181, 0.3222, 0.5182, 0.3215, 0.4991, 0.3215, 0.4991, 0.3222, 0.5182, 0.3207, 0.5185, 0.3199, 0.4996, 0.6958, 0.7336, 0.6745, 0.7461, 0.6741, 0.7447, 0.6952, 0.7323, 0.6952, 0.7323, 0.6741, 0.7447, 0.6737, 0.7431, 0.6945, 0.7308, 0.2389, 0.6269, 0.2391, 0.6544, 0.2374, 0.6542, 0.2372, 0.6268, 0.2372, 0.6268, 0.2374, 0.6542, 0.2359, 0.6538, 0.2357, 0.6266, 0.5178, 0.5777, 0.5257, 0.5509, 0.5268, 0.5515, 0.5189, 0.5781, 0.5189, 0.5781, 0.5268, 0.5515, 0.5281, 0.5523, 0.5203, 0.5785, 0.2643, 0.4955, 0.2639, 0.5178, 0.2622, 0.518, 0.2626, 0.4958, 0.2626, 0.4958, 0.2622, 0.518, 0.2606, 0.5186, 0.2611, 0.4965, 0.723, 0.512, 0.737, 0.5345, 0.736, 0.5353, 0.7221, 0.513, 0.7221, 0.513, 0.736, 0.5353, 0.7348, 0.5362, 0.7211, 0.5142, 0.3247, 0.5863, 0.3244, 0.6097, 0.3227, 0.6097, 0.323, 0.5863, 0.323, 0.5863, 0.3227, 0.6097, 0.3212, 0.6096, 0.3214, 0.5863, 0.6049, 0.7515, 0.5828, 0.7424, 0.5833, 0.741, 0.6052, 0.7501, 0.6052, 0.7501, 0.5833, 0.741, 0.5839, 0.7395, 0.6056, 0.7484, 0.2397, 0.702, 0.2402, 0.7204, 0.2385, 0.72, 0.238, 0.7017, 0.238, 0.7017, 0.2385, 0.72, 0.237, 0.7192, 0.2365, 0.701, 0.5536, 0.5051, 0.5725, 0.4878, 0.573, 0.4891, 0.5543, 0.5062, 0.5543, 0.5062, 0.573, 0.4891, 0.5737, 0.4906, 0.5553, 0.5074, 0.2632, 0.5991, 0.2632, 0.6276, 0.2615, 0.6275, 0.2615, 0.5991, 0.2615, 0.5991, 0.2615, 0.6275, 0.26, 0.6273, 0.26, 0.5991, 0.26, 0.5991, 0.26, 0.6273, 0.2588, 0.627, 0.2588, 0.5991, 0.7527, 0.6155, 0.7493, 0.6433, 0.7479, 0.6429, 0.7513, 0.6155, 0.2398, 0.4955, 0.2394, 0.5175, 0.2377, 0.5177, 0.2381, 0.4958, 0.2381, 0.4958, 0.2377, 0.5177, 0.2362, 0.5183, 0.2366, 0.4965, 0.5452, 0.7094, 0.5313, 0.6869, 0.5322, 0.6861, 0.5461, 0.7084, 0.5461, 0.7084, 0.5322, 0.6861, 0.5334, 0.6852, 0.5471, 0.7072, 0.2388, 0.5984, 0.2389, 0.6269, 0.2372, 0.6268, 0.2372, 0.5984, 0.2372, 0.5984, 0.2372, 0.6268, 0.2357, 0.6266, 0.2356, 0.5984, 0.2356, 0.5984, 0.2357, 0.6266, 0.2345, 0.6263, 0.2345, 0.5984, 0.5155, 0.6059, 0.5189, 0.5781, 0.5203, 0.5785, 0.517, 0.6059, 0.2639, 0.702, 0.2643, 0.72, 0.2626, 0.7197, 0.2622, 0.7017, 0.2622, 0.7017, 0.2626, 0.7197, 0.2611, 0.7188, 0.2607, 0.701, 0.7146, 0.7163, 0.6958, 0.7336, 0.6952, 0.7323, 0.7139, 0.7152, 0.7139, 0.7152, 0.6952, 0.7323, 0.6945, 0.7308, 0.7129, 0.714, 0.3247, 0.5626, 0.3247, 0.5863, 0.323, 0.5863, 0.323, 0.5626, 0.323, 0.5626, 0.323, 0.5863, 0.3214, 0.5863, 0.3214, 0.5627, 0.6282, 0.7552, 0.6049, 0.7515, 0.6052, 0.7501, 0.6283, 0.7538, 0.6283, 0.7538, 0.6052, 0.7501, 0.6056, 0.7484, 0.6283, 0.7521, 0.2393, 0.6797, 0.2397, 0.702, 0.238, 0.7017, 0.2377, 0.6795, 0.2377, 0.6795, 0.238, 0.7017, 0.2365, 0.701, 0.2361, 0.6789, 0.5378, 0.5264, 0.5536, 0.5051, 0.5543, 0.5062, 0.5387, 0.5273, 0.5387, 0.5273, 0.5543, 0.5062, 0.5553, 0.5074, 0.5398, 0.5283, 0.2632, 0.6276, 0.2633, 0.6549, 0.2616, 0.6547, 0.2615, 0.6275, 0.2615, 0.6275, 0.2616, 0.6547, 0.2601, 0.6543, 0.26, 0.6273, 0.7504, 0.6437, 0.7425, 0.6705, 0.7415, 0.6699, 0.7493, 0.6433, 0.7493, 0.6433, 0.7415, 0.6699, 0.7402, 0.6691, 0.7479, 0.6429, 0.3239, 0.6321, 0.3232, 0.6524, 0.3215, 0.6524, 0.3223, 0.6321, 0.3223, 0.6321, 0.3215, 0.6524, 0.32, 0.652, 0.3207, 0.6318, 0.5627, 0.7281, 0.5452, 0.7094, 0.5461, 0.7084, 0.5633, 0.7269, 0.5633, 0.7269, 0.5461, 0.7084, 0.5471, 0.7072, 0.5641, 0.7255, 0.2635, 0.5431, 0.2633, 0.5706, 0.2616, 0.5707, 0.2618, 0.5433, 0.2618, 0.5433, 0.2616, 0.5707, 0.2601, 0.5709, 0.2603, 0.5437, 0.747, 0.5599, 0.7527, 0.5873, 0.7516, 0.5876, 0.7459, 0.5605, 0.7459, 0.5605, 0.7516, 0.5876, 0.7501, 0.5879, 0.7446, 0.5611, 0.2877, 0.5587, 0.2877, 0.5824, 0.286, 0.5824, 0.286, 0.5587, 0.286, 0.5587, 0.286, 0.5824, 0.2844, 0.5824, 0.2844, 0.5589, 0.64, 0.4662, 0.6633, 0.4699, 0.663, 0.4713, 0.6399, 0.4676, 0.6399, 0.4676, 0.663, 0.4713, 0.6627, 0.473, 0.6399, 0.4693, 0.2635, 0.68, 0.2639, 0.702, 0.2622, 0.7017, 0.2619, 0.6798, 0.2619, 0.6798, 0.2622, 0.7017, 0.2607, 0.701, 0.2603, 0.6792, 0.7304, 0.695, 0.7146, 0.7163, 0.7139, 0.7152, 0.7295, 0.6942, 0.7295, 0.6942, 0.7139, 0.7152, 0.7129, 0.714, 0.7284, 0.6931, 0.2869, 0.5142, 0.2874, 0.5357, 0.2857, 0.5357, 0.2852, 0.5143, 0.2852, 0.5143, 0.2857, 0.5357, 0.2841, 0.536, 0.2837, 0.5147, 0.5937, 0.4753, 0.6165, 0.468, 0.6167, 0.4694, 0.5941, 0.4767, 0.5941, 0.4767, 0.6167, 0.4694, 0.6169, 0.4711, 0.5945, 0.4783, 0.2633, 0.6549, 0.2635, 0.68, 0.2619, 0.6798, 0.2616, 0.6547, 0.2616, 0.6547, 0.2619, 0.6798, 0.2603, 0.6792, 0.2601, 0.6543, 0.7425, 0.6705, 0.7304, 0.695, 0.7295, 0.6942, 0.7415, 0.6699, 0.7415, 0.6699, 0.7295, 0.6942, 0.7284, 0.6931, 0.7402, 0.6691, 0.2869, 0.6282, 0.2862, 0.6485, 0.2845, 0.6485, 0.2853, 0.6282, 0.2853, 0.6282, 0.2845, 0.6485, 0.283, 0.6481, 0.2837, 0.6279, 0.7056, 0.4933, 0.723, 0.512, 0.7221, 0.513, 0.7049, 0.4945, 0.7049, 0.4945, 0.7221, 0.513, 0.7211, 0.5142, 0.7041, 0.4959, 0.2391, 0.5426, 0.2389, 0.5699, 0.2372, 0.57, 0.2374, 0.5428, 0.2374, 0.5428, 0.2372, 0.57, 0.2357, 0.5702, 0.2359, 0.5432, 0.5212, 0.6615, 0.5155, 0.6341, 0.5166, 0.6338, 0.5223, 0.6609, 0.5223, 0.6609, 0.5166, 0.6338, 0.5181, 0.6335, 0.5236, 0.6603, 0.2874, 0.5357, 0.2877, 0.5587, 0.286, 0.5587, 0.2857, 0.5357, 0.2857, 0.5357, 0.286, 0.5587, 0.2844, 0.5589, 0.2841, 0.536, 0.6165, 0.468, 0.64, 0.4662, 0.6399, 0.4676, 0.6167, 0.4694, 0.6167, 0.4694, 0.6399, 0.4676, 0.6399, 0.4693, 0.6169, 0.4711, 0.6597, 0.4872, 0.6393, 0.484, 0.6399, 0.4693, 0.6627, 0.473, 0.1502, 0.5033, 0.1282, 0.4988, 0.1284, 0.4968, 0.1507, 0.5014, 0.1507, 0.5014, 0.1284, 0.4968, 0.1285, 0.4952, 0.1511, 0.4998, 0.3422, 0.5403, 0.3424, 0.5627, 0.3407, 0.5626, 0.3404, 0.54, 0.3404, 0.54, 0.3407, 0.5626, 0.3387, 0.5625, 0.3384, 0.5398, 0.008134, 0.6036, 0.003793, 0.6308, 0.002001, 0.6307, 0.006414, 0.603, 0.006414, 0.603, 0.002001, 0.6307, 0.0003864, 0.6305, 0.004862, 0.6025, 0.2569, 0.5702, 0.2568, 0.5984, 0.2549, 0.5984, 0.255, 0.5699, 0.255, 0.5699, 0.2549, 0.5984, 0.2529, 0.5984, 0.253, 0.5699, 0.08392, 0.7763, 0.1059, 0.7808, 0.1057, 0.7828, 0.08344, 0.7782, 0.08344, 0.7782, 0.1057, 0.7828, 0.1056, 0.7844, 0.08301, 0.7798, 0.3052, 0.5365, 0.3054, 0.5588, 0.3037, 0.5587, 0.3034, 0.5361, 0.3034, 0.5361, 0.3037, 0.5587, 0.3017, 0.5586, 0.3014, 0.536, 0.226, 0.5943, 0.2175, 0.5691, 0.219, 0.5681, 0.2277, 0.5936, 0.2277, 0.5936, 0.219, 0.5681, 0.2204, 0.5672, 0.2292, 0.593, 0.2812, 0.6545, 0.2815, 0.6795, 0.2796, 0.6801, 0.2794, 0.655, 0.2794, 0.655, 0.2796, 0.6801, 0.2776, 0.6803, 0.2774, 0.6551, 0.1059, 0.7808, 0.1282, 0.7798, 0.1284, 0.7818, 0.1057, 0.7828, 0.1057, 0.7828, 0.1284, 0.7818, 0.1286, 0.7835, 0.1056, 0.7844, 0.3054, 0.5588, 0.3054, 0.5818, 0.3037, 0.5819, 0.3037, 0.5587, 0.3037, 0.5587, 0.3037, 0.5819, 0.3017, 0.582, 0.3017, 0.5586, 0.2774, 0.6551, 0.2773, 0.6277, 0.2793, 0.6276, 0.2794, 0.655, 0.2794, 0.655, 0.2793, 0.6276, 0.2811, 0.6274, 0.2812, 0.6545, 0.2292, 0.593, 0.2337, 0.6207, 0.2321, 0.6209, 0.2277, 0.5936, 0.2277, 0.5936, 0.2321, 0.6209, 0.2303, 0.6212, 0.226, 0.5943, 0.1282, 0.4988, 0.1059, 0.4998, 0.1057, 0.4978, 0.1284, 0.4968, 0.1284, 0.4968, 0.1057, 0.4978, 0.1055, 0.4961, 0.1285, 0.4952, 0.3424, 0.5627, 0.3424, 0.5857, 0.3407, 0.5858, 0.3407, 0.5626, 0.3407, 0.5626, 0.3407, 0.5858, 0.3387, 0.5859, 0.3387, 0.5625, 0.003793, 0.6308, 0.00378, 0.6584, 0.001994, 0.6587, 0.002001, 0.6307, 0.002001, 0.6307, 0.001994, 0.6587, 0.0003864, 0.6589, 0.0003864, 0.6305, 0.2568, 0.5984, 0.2568, 0.6267, 0.255, 0.627, 0.2549, 0.5984, 0.2549, 0.5984, 0.255, 0.627, 0.253, 0.627, 0.2529, 0.5984, 0.2773, 0.6277, 0.2773, 0.5991, 0.2793, 0.5991, 0.2793, 0.6276, 0.2793, 0.6276, 0.2793, 0.5991, 0.2811, 0.5991, 0.2811, 0.6274, 0.2337, 0.6207, 0.2337, 0.6491, 0.2321, 0.6489, 0.2321, 0.6209, 0.2321, 0.6209, 0.2321, 0.6489, 0.2303, 0.6488, 0.2303, 0.6212, 0.1059, 0.4998, 0.08394, 0.5062, 0.08344, 0.5043, 0.1057, 0.4978, 0.1057, 0.4978, 0.08344, 0.5043, 0.08298, 0.5026, 0.1055, 0.4961, 0.3424, 0.5857, 0.3422, 0.6085, 0.3404, 0.6088, 0.3407, 0.5858, 0.3407, 0.5858, 0.3404, 0.6088, 0.3384, 0.609, 0.3387, 0.5859, 0.00378, 0.6584, 0.008099, 0.6853, 0.006395, 0.686, 0.001994, 0.6587, 0.001994, 0.6587, 0.006395, 0.686, 0.004863, 0.6866, 0.0003864, 0.6589, 0.2568, 0.6267, 0.257, 0.654, 0.2551, 0.6544, 0.255, 0.627, 0.255, 0.627, 0.2551, 0.6544, 0.2531, 0.6546, 0.253, 0.627, 0.1282, 0.7798, 0.1502, 0.7734, 0.1507, 0.7753, 0.1284, 0.7818, 0.1284, 0.7818, 0.1507, 0.7753, 0.1511, 0.777, 0.1286, 0.7835, 0.3054, 0.5818, 0.3052, 0.6046, 0.3034, 0.6049, 0.3037, 0.5819, 0.3037, 0.5819, 0.3034, 0.6049, 0.3014, 0.6051, 0.3017, 0.582, 0.08394, 0.5062, 0.0633, 0.5177, 0.06249, 0.5159, 0.08344, 0.5043, 0.08344, 0.5043, 0.06249, 0.5159, 0.06174, 0.5144, 0.08298, 0.5026, 0.3422, 0.6085, 0.3417, 0.6302, 0.3399, 0.6308, 0.3404, 0.6088, 0.3404, 0.6088, 0.3399, 0.6308, 0.338, 0.631, 0.3384, 0.609, 0.008099, 0.6853, 0.01659, 0.7105, 0.01504, 0.7115, 0.006395, 0.686, 0.006395, 0.686, 0.01504, 0.7115, 0.01365, 0.7124, 0.004863, 0.6866, 0.257, 0.654, 0.2573, 0.6792, 0.2554, 0.6798, 0.2551, 0.6544, 0.2551, 0.6544, 0.2554, 0.6798, 0.2534, 0.68, 0.2531, 0.6546, 0.1502, 0.7734, 0.1708, 0.7619, 0.1716, 0.7637, 0.1507, 0.7753, 0.1507, 0.7753, 0.1716, 0.7637, 0.1724, 0.7652, 0.1511, 0.777, 0.3052, 0.6046, 0.3047, 0.6263, 0.3029, 0.6269, 0.3034, 0.6049, 0.3034, 0.6049, 0.3029, 0.6269, 0.301, 0.6272, 0.3014, 0.6051, 0.2773, 0.5991, 0.2774, 0.5705, 0.2794, 0.5706, 0.2793, 0.5991, 0.2793, 0.5991, 0.2794, 0.5706, 0.2812, 0.5708, 0.2811, 0.5991, 0.2337, 0.6491, 0.2292, 0.6771, 0.2277, 0.6766, 0.2321, 0.6489, 0.2321, 0.6489, 0.2277, 0.6766, 0.226, 0.676, 0.2303, 0.6488, 0.1708, 0.7619, 0.1893, 0.7457, 0.1904, 0.7473, 0.1716, 0.7637, 0.1716, 0.7637, 0.1904, 0.7473, 0.1915, 0.7486, 0.1724, 0.7652, 0.3047, 0.6263, 0.304, 0.6461, 0.3022, 0.6469, 0.3029, 0.6269, 0.3029, 0.6269, 0.3022, 0.6469, 0.3003, 0.6472, 0.301, 0.6272, 0.2175, 0.5691, 0.2051, 0.5466, 0.2065, 0.5453, 0.219, 0.5681, 0.219, 0.5681, 0.2065, 0.5453, 0.2077, 0.5441, 0.2204, 0.5672, 0.2815, 0.6795, 0.2818, 0.7013, 0.2799, 0.7021, 0.2796, 0.6801, 0.2796, 0.6801, 0.2799, 0.7021, 0.2779, 0.7024, 0.2776, 0.6803, 0.0633, 0.5177, 0.04475, 0.5339, 0.04364, 0.5323, 0.06249, 0.5159, 0.06249, 0.5159, 0.04364, 0.5323, 0.04264, 0.531, 0.06174, 0.5144, 0.3417, 0.6302, 0.341, 0.65, 0.3392, 0.6507, 0.3399, 0.6308, 0.3399, 0.6308, 0.3392, 0.6507, 0.3373, 0.6511, 0.338, 0.631, 0.01659, 0.7105, 0.02895, 0.733, 0.02761, 0.7343, 0.01504, 0.7115, 0.01504, 0.7115, 0.02761, 0.7343, 0.02641, 0.7355, 0.01365, 0.7124, 0.2573, 0.6792, 0.2576, 0.7013, 0.2558, 0.7021, 0.2554, 0.6798, 0.2554, 0.6798, 0.2558, 0.7021, 0.2538, 0.7024, 0.2534, 0.68, 0.2051, 0.5466, 0.1894, 0.5277, 0.1905, 0.5261, 0.2065, 0.5453, 0.2065, 0.5453, 0.1905, 0.5261, 0.1914, 0.5247, 0.2077, 0.5441, 0.2818, 0.7013, 0.2822, 0.7192, 0.2803, 0.7201, 0.2799, 0.7021, 0.2799, 0.7021, 0.2803, 0.7201, 0.2783, 0.7204, 0.2779, 0.7024, 0.04475, 0.5339, 0.029, 0.5542, 0.02764, 0.5529, 0.04364, 0.5323, 0.04364, 0.5323, 0.02764, 0.5529, 0.0264, 0.5518, 0.04264, 0.531, 0.2577, 0.4962, 0.2573, 0.5181, 0.2554, 0.5174, 0.2558, 0.4954, 0.2558, 0.4954, 0.2554, 0.5174, 0.2534, 0.5172, 0.2538, 0.4952, 0.02895, 0.733, 0.04471, 0.7519, 0.04363, 0.7535, 0.02761, 0.7343, 0.02761, 0.7343, 0.04363, 0.7535, 0.04265, 0.7549, 0.02641, 0.7355, 0.2576, 0.7013, 0.258, 0.7196, 0.2562, 0.7205, 0.2558, 0.7021, 0.2558, 0.7021, 0.2562, 0.7205, 0.2542, 0.7208, 0.2538, 0.7024, 0.1893, 0.7457, 0.2051, 0.7254, 0.2065, 0.7267, 0.1904, 0.7473, 0.1904, 0.7473, 0.2065, 0.7267, 0.2077, 0.7278, 0.1915, 0.7486, 0.2822, 0.4962, 0.2818, 0.5184, 0.2799, 0.5177, 0.2803, 0.4954, 0.2803, 0.4954, 0.2799, 0.5177, 0.2779, 0.5175, 0.2783, 0.4952, 0.1894, 0.5277, 0.1708, 0.5131, 0.1716, 0.5113, 0.1905, 0.5261, 0.1905, 0.5261, 0.1716, 0.5113, 0.1723, 0.5097, 0.1914, 0.5247, 0.341, 0.5011, 0.3417, 0.5195, 0.3399, 0.519, 0.3392, 0.5003, 0.3392, 0.5003, 0.3399, 0.519, 0.338, 0.5187, 0.3372, 0.5, 0.029, 0.5542, 0.01664, 0.5777, 0.01507, 0.5767, 0.02764, 0.5529, 0.02764, 0.5529, 0.01507, 0.5767, 0.01364, 0.5759, 0.0264, 0.5518, 0.2573, 0.5181, 0.257, 0.543, 0.2552, 0.5426, 0.2554, 0.5174, 0.2554, 0.5174, 0.2552, 0.5426, 0.2532, 0.5424, 0.2534, 0.5172, 0.04471, 0.7519, 0.06327, 0.7665, 0.06248, 0.7683, 0.04363, 0.7535, 0.04363, 0.7535, 0.06248, 0.7683, 0.06177, 0.7699, 0.04265, 0.7549, 0.304, 0.4972, 0.3047, 0.5157, 0.3029, 0.5151, 0.3022, 0.4965, 0.3022, 0.4965, 0.3029, 0.5151, 0.301, 0.5149, 0.3002, 0.4961, 0.2051, 0.7254, 0.2174, 0.7019, 0.219, 0.7029, 0.2065, 0.7267, 0.2065, 0.7267, 0.219, 0.7029, 0.2204, 0.7037, 0.2077, 0.7278, 0.2818, 0.5184, 0.2815, 0.5435, 0.2796, 0.5431, 0.2799, 0.5177, 0.2799, 0.5177, 0.2796, 0.5431, 0.2776, 0.543, 0.2779, 0.5175, 0.1708, 0.5131, 0.1502, 0.5033, 0.1507, 0.5014, 0.1716, 0.5113, 0.1716, 0.5113, 0.1507, 0.5014, 0.1511, 0.4998, 0.1723, 0.5097, 0.3417, 0.5195, 0.3422, 0.5403, 0.3404, 0.54, 0.3399, 0.519, 0.3399, 0.519, 0.3404, 0.54, 0.3384, 0.5398, 0.338, 0.5187, 0.01664, 0.5777, 0.008134, 0.6036, 0.006414, 0.603, 0.01507, 0.5767, 0.01507, 0.5767, 0.006414, 0.603, 0.004862, 0.6025, 0.01364, 0.5759, 0.257, 0.543, 0.2569, 0.5702, 0.255, 0.5699, 0.2552, 0.5426, 0.2552, 0.5426, 0.255, 0.5699, 0.253, 0.5699, 0.2532, 0.5424, 0.06327, 0.7665, 0.08392, 0.7763, 0.08344, 0.7782, 0.06248, 0.7683, 0.06248, 0.7683, 0.08344, 0.7782, 0.08301, 0.7798, 0.06177, 0.7699, 0.3047, 0.5157, 0.3052, 0.5365, 0.3034, 0.5361, 0.3029, 0.5151, 0.3029, 0.5151, 0.3034, 0.5361, 0.3014, 0.536, 0.301, 0.5149, 0.2174, 0.7019, 0.226, 0.676, 0.2277, 0.6766, 0.219, 0.7029, 0.219, 0.7029, 0.2277, 0.6766, 0.2292, 0.6771, 0.2204, 0.7037, 0.2815, 0.5435, 0.2812, 0.5708, 0.2794, 0.5706, 0.2796, 0.5431, 0.2796, 0.5431, 0.2794, 0.5706, 0.2774, 0.5705, 0.2776, 0.543, 0.2155, 0.5987, 0.2078, 0.5759, 0.2175, 0.5691, 0.226, 0.5943])
me_cylinder_008.materials.append(mat_material)
me_cylinder_008.update()

# ---- objects
ob_cylinder_003 = bpy.data.objects.new('Cylinder.003', me_cylinder_008)

# ---- transforms, parenting, visibility, modifiers, constraints
ob_cylinder_003.location = (1.118e-08, 0.0, 0.0)
_m = ob_cylinder_003.modifiers.new('Auto Smooth', 'NODES')
_m.node_group = ng_auto_smooth
_gi = [s.identifier for s in ng_auto_smooth.interface.items_tree if s.item_type == 'SOCKET' and s.in_out == 'INPUT']
_m[_gi[1]] = 0.5236  # Angle

# ---- collection membership
col_collection.objects.link(ob_cylinder_003)

# ---- scene / render settings (as saved in the file)
scene.frame_start = 1; scene.frame_end = 250; scene.frame_set(0)
scene.render.engine = 'CYCLES'
scene.cycles.sampling_pattern = 'TABULATED_SOBOL'
scene.cycles.bake_type = 'ROUGHNESS'
scene.eevee.use_gtao = True
scene.view_settings.view_transform = 'Filmic'
bpy.context.view_layer.update()

# ---- added for rendering (the .blend has no active camera and no usable light): camera, sun
cam_auto = bpy.data.cameras.new('AutoCamera')
cam_auto.lens = 50.0
cam_auto.sensor_width = 36.0
cam_auto.clip_end = 1000.0
ob_auto_camera = bpy.data.objects.new('AutoCamera', cam_auto)
scene.collection.objects.link(ob_auto_camera)
ob_auto_camera.location = (0.185045, -0.222054, 0.148036)
ob_auto_camera.rotation_euler = (1.09748, -7.21219e-08, 0.694738)
scene.camera = ob_auto_camera
light_auto_sun = bpy.data.lights.new('AutoSun', 'SUN')
light_auto_sun.energy = 3.0
light_auto_sun.angle = 0.0523599
ob_auto_sun = bpy.data.objects.new('AutoSun', light_auto_sun)
scene.collection.objects.link(ob_auto_sun)
ob_auto_sun.rotation_euler = (0.872665, 0.174533, 0.523599)
bpy.context.view_layer.update()
